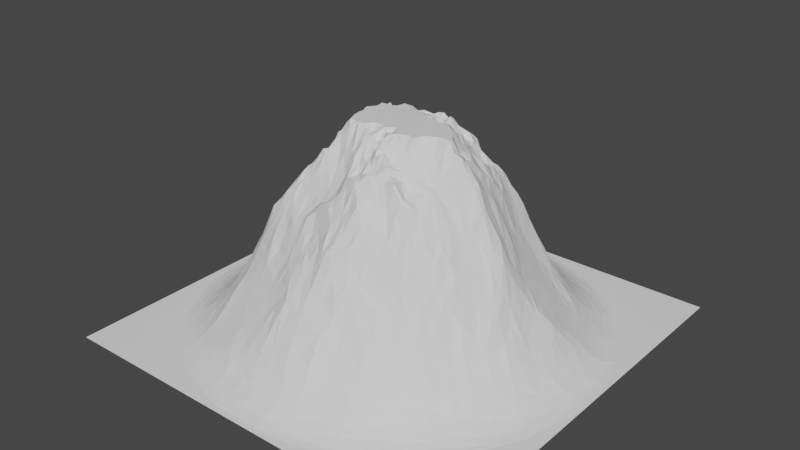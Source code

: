 # Source: Low_poly_mountain_1.blend  (saved by Blender 2.82.7; exported with 4.5.12 LTS)
import bpy
from mathutils import Matrix  # noqa: F401  (used for matrix-valued properties, if any)

bpy.ops.wm.read_factory_settings(use_empty=True)
scene = bpy.context.scene
scene.name = 'Scene'

# ---- collections
col_collection = bpy.data.collections.new('Collection'); scene.collection.children.link(col_collection)

# ---- world
world_world = bpy.data.worlds.new('World'); scene.world = world_world
world_world.use_nodes = True; world_world.node_tree.nodes.clear()
_N = world_world.node_tree.nodes; _L = world_world.node_tree.links
n0 = _N.new('ShaderNodeOutputWorld'); n0.name = 'World Output'; n0.location = (300, 300)
n1 = _N.new('ShaderNodeBackground'); n1.name = 'Background'; n1.location = (10, 300)
n1.inputs[0].default_value = (0.05088, 0.05088, 0.05088, 1.0)
_L.new(n1.outputs[0], n0.inputs[0])
n0.is_active_output = True
world_world.color = (0.05088, 0.05088, 0.05088)
world_world.use_sun_shadow = False
world_world.sun_shadow_jitter_overblur = 0.0

# ---- meshes
me_landscape = bpy.data.meshes.new('Landscape')
me_landscape.from_pydata([(-1.0, 0.0132, 9.533e-05), (-0.9815, -0.06668, 0.0005818), (-0.928, 0.2217, 0.00494), (-0.9386, -0.01176, 0.009594), (-0.9388, 0.07971, 0.008889), (-0.9687, 0.2014, 0.0003971), (-0.9362, -0.3246, 0.0001885), (-0.9431, -0.1836, 0.004288), (-0.9164, -0.1605, 0.0123), (-0.8876, -0.03895, 0.03053), (-0.8952, 0.0688, 0.0284), (-0.8855, 0.3422, 0.00659), (-1.0, 1.0, -9.349e-06), (-0.8748, -0.1571, 0.03039), (-0.8879, 0.2066, 0.01884), (-0.8351, 0.1977, 0.04727), (-0.8763, 0.4526, 0.0001967), (-0.8073, -0.573, 0.0001488), (-0.8856, -0.3603, 0.00595), (-0.8627, -0.3358, 0.01612), (-0.8348, -0.04642, 0.06592), (-0.8621, 0.06594, 0.04996), (-0.847, 0.2833, 0.02782), (-0.8253, -0.1928, 0.05822), (-0.8326, 0.02893, 0.07432), (-0.827, 0.4438, 0.009869), (-0.8366, -0.3194, 0.03065), (-0.8023, -0.1744, 0.08003), (-0.801, 0.08921, 0.09782), (-0.8087, 0.2886, 0.04765), (-0.8109, 0.3758, 0.02963), (-0.8053, -0.4347, 0.02225), (-0.8106, -0.301, 0.04984), (-0.7926, -0.09542, 0.09705), (-0.7966, 0.005549, 0.1118), (-0.7993, 0.1313, 0.08665), (-0.8144, -0.5049, 0.005894), (-0.7746, -0.16, 0.1139), (-0.7632, -0.08897, 0.1307), (-0.7681, 0.04821, 0.1421), (-0.7687, 0.3328, 0.06497), (-0.7599, -0.5283, 0.01895), (-0.7935, -0.2453, 0.07774), (-0.7554, 0.09546, 0.1471), (-0.7746, 0.2621, 0.07837), (-0.7306, 0.2966, 0.1085), (-0.7754, 0.4445, 0.02971), (-0.7678, 0.5818, 0.003619), (-0.7652, -0.4068, 0.05394), (-0.759, -0.2782, 0.1003), (-0.7403, -0.2227, 0.1356), (-0.7427, -0.149, 0.1572), (-0.7332, -0.09697, 0.1718), (-0.7582, 0.1702, 0.1173), (-0.7224, -0.3957, 0.09398), (-0.7425, -0.02776, 0.1718), (-0.7261, 0.4023, 0.07649), (-0.7224, 0.4545, 0.05618), (-0.7246, 0.509, 0.03569), (-0.7033, -0.2976, 0.1618), (-0.7235, -0.1849, 0.1752), (-0.7268, 0.02737, 0.1991), (-0.7138, 0.1313, 0.1855), (-0.7234, 0.224, 0.1402), (-0.7125, 0.3726, 0.1007), (-0.7079, -0.4897, 0.06331), (-0.6994, -0.3513, 0.1381), (-0.6739, 0.04713, 0.2672), (-0.6896, 0.08978, 0.2302), (-0.7106, 0.2581, 0.1417), (-0.6849, 0.316, 0.1556), (-0.651, 0.3412, 0.1867), (-0.6833, 0.4297, 0.09877), (-0.6783, 0.4683, 0.08752), (-0.7489, 0.5532, 0.01365), (-0.734, -0.5841, 0.0126), (-0.7333, -0.5236, 0.03345), (-0.6891, -0.4047, 0.1218), (-0.6816, -0.2042, 0.235), (-0.6867, -0.1685, 0.2466), (-0.6899, -0.1381, 0.2489), (-0.6854, -0.08823, 0.2598), (-0.6966, -0.03577, 0.2424), (-0.6556, 0.3921, 0.1478), (-1.0, -1.0, -2.86e-08), (-0.6734, -0.4938, 0.08676), (-0.6692, -0.2726, 0.2164), (-0.658, -0.08258, 0.2957), (-0.6604, 0.01135, 0.2821), (-0.6599, 0.07944, 0.275), (-0.6868, 0.1996, 0.1997), (-0.6585, 0.2539, 0.215), (-0.618, 0.2745, 0.2678), (-0.6761, 0.5332, 0.0531), (-0.6032, -0.7911, 1.714e-05), (-0.7232, -0.6507, 0.002663), (-0.6536, -0.6651, 0.01532), (-0.643, -0.3327, 0.2033), (-0.6454, -0.2402, 0.2538), (-0.6367, -0.2078, 0.2853), (-0.6646, -0.1171, 0.2842), (-0.6531, -0.05134, 0.3043), (-0.6695, 0.165, 0.2296), (-0.6534, 0.5071, 0.08529), (-0.6545, 0.6203, 0.02912), (-0.6363, -0.531, 0.09304), (-0.6322, -0.464, 0.1409), (-0.6122, -0.4029, 0.2102), (-0.6118, -0.2973, 0.2638), (-0.6324, -0.02593, 0.322), (-0.6322, 0.1508, 0.2923), (-0.6185, 0.4687, 0.1473), (-0.6379, -0.6182, 0.04079), (-0.6303, -0.1697, 0.301), (-0.6196, -0.1155, 0.3366), (-0.6167, 0.1695, 0.3195), (-0.6326, 0.1995, 0.2788), (-0.6152, 0.5345, 0.1066), (-0.6529, 0.68, 0.01037), (-0.6758, 0.6958, 0.002733), (-0.7487, 0.6551, 6.117e-05), (-0.5996, -0.2297, 0.3146), (-0.6054, -0.06551, 0.3609), (-0.6228, 0.01355, 0.3367), (-0.6274, 0.08403, 0.3304), (-0.5977, 0.1275, 0.3716), (-0.599, 0.2205, 0.3215), (-0.5822, 0.244, 0.3467), (-0.6273, 0.3247, 0.2304), (-0.599, 0.432, 0.1997), (-0.63, 0.5863, 0.05918), (-0.6081, -0.5823, 0.07711), (-0.5692, -0.4985, 0.1799), (-0.5886, -0.3387, 0.2749), (-0.5768, 0.2933, 0.3165), (-0.5545, 0.3242, 0.3351), (-0.5961, 0.3585, 0.2484), (-0.5739, 0.6872, 0.03386), (-0.5757, -0.4293, 0.2439), (-0.5536, -0.3852, 0.3088), (-0.5692, -0.2029, 0.366), (-0.585, -0.1647, 0.3545), (-0.5769, -0.09031, 0.3952), (-0.5794, -0.01302, 0.4104), (-0.5627, 0.007915, 0.4506), (-0.5719, 0.08706, 0.4441), (-0.5699, 0.1791, 0.4065), (-0.5856, 0.5011, 0.1609), (-0.5467, 0.528, 0.1736), (-0.5852, 0.6041, 0.07457), (-0.5837, -0.7664, 0.005028), (-0.5719, -0.5601, 0.1216), (-0.5439, -0.489, 0.2194), (-0.5636, -0.3158, 0.3341), (-0.5637, -0.2861, 0.3434), (-0.5497, -0.2631, 0.3656), (-0.5455, -0.1298, 0.431), (-0.5601, 0.05287, 0.4709), (-0.5296, 0.1516, 0.519), (-0.5579, 0.4741, 0.219), (-0.5386, 0.6212, 0.09554), (-0.5353, 0.6769, 0.05744), (-0.5354, -0.6368, 0.09437), (-0.5382, -0.5715, 0.1476), (-0.5379, -0.3077, 0.3854), (-0.5281, -0.2121, 0.4224), (-0.5443, -0.1677, 0.4144), (-0.5535, -0.06773, 0.4413), (-0.5251, -0.02555, 0.5417), (-0.5513, 0.3666, 0.3091), (-0.5486, 0.406, 0.2912), (-0.575, 0.755, 0.007699), (-0.5645, -0.7332, 0.0199), (-0.5584, -0.6878, 0.04405), (-0.5169, -0.4128, 0.3346), (-0.5238, -0.3642, 0.3837), (-0.5033, -0.2681, 0.4602), (-0.5208, -0.2328, 0.4328), (-0.505, -0.1057, 0.5142), (-0.5118, 0.008024, 0.5843), (-0.5453, 0.08553, 0.5142), (-0.5252, 0.2153, 0.4688), (-0.5498, 0.2349, 0.4038), (-0.5189, 0.4483, 0.2947), (-0.4828, -0.7537, 0.03643), (-0.5116, -0.5856, 0.1539), (-0.5116, -0.5283, 0.2184), (-0.5182, -0.4528, 0.2785), (-0.5071, -0.1748, 0.483), (-0.5037, -0.05907, 0.5652), (-0.4999, 0.04146, 0.604), (-0.5012, 0.1279, 0.606), (-0.5457, 0.1934, 0.4503), (-0.4865, 0.5234, 0.2542), (-0.4433, -0.8422, 0.007602), (-0.4848, -0.6118, 0.1383), (-0.488, -0.4901, 0.2761), (-0.4991, -0.3531, 0.4344), (-0.5071, -0.3076, 0.4303), (-0.4893, -0.02823, 0.5781), (-0.5151, 0.09079, 0.5889), (-0.4958, 0.3118, 0.4569), (-0.4985, 0.367, 0.4054), (-0.5055, 0.7359, 0.03413), (-0.4777, -0.5681, 0.1877), (-0.4688, -0.446, 0.3474), (-0.4541, -0.4008, 0.44), (-0.474, -0.2988, 0.5037), (-0.4852, 0.01139, 0.6257), (-0.4762, 0.07894, 0.6662), (-0.4728, 0.1033, 0.6851), (-0.48, 0.1372, 0.6341), (-0.4811, 0.188, 0.5881), (-0.4931, 0.2215, 0.5351), (-0.4816, 0.2926, 0.4887), (-0.479, 0.4346, 0.3679), (-0.4568, 0.6322, 0.1411), (-0.4188, 0.8675, 0.004263), (-0.4316, -0.8163, 0.0188), (-0.4325, -0.339, 0.5906), (-0.4689, -0.2269, 0.5363), (-0.4804, -0.1694, 0.5275), (-0.4855, -0.08528, 0.5881), (-0.4783, -0.05576, 0.5889), (-0.463, 0.02617, 0.6816), (-0.4542, 0.1318, 0.667), (-0.4443, 0.2308, 0.576), (-0.4402, 0.3522, 0.483), (-0.4741, 0.3668, 0.4388), (-0.4611, 0.4814, 0.3436), (-0.4928, 0.5526, 0.206), (-0.5114, 0.6191, 0.116), (-0.4794, 0.8133, 0.009162), (-0.4335, -0.7017, 0.08813), (-0.438, -0.5872, 0.1876), (-0.4461, -0.3776, 0.4893), (-0.4398, -0.2669, 0.6014), (-0.459, -0.09326, 0.6253), (-0.447, -0.02398, 0.6596), (-0.4529, 0.01915, 0.6879), (-0.4448, 0.04247, 0.7014), (-0.4393, 0.1026, 0.7312), (-0.4506, 0.1902, 0.62), (-0.4489, 0.4223, 0.406), (-0.4448, 0.5264, 0.304), (-0.5256, 0.844, 3.698e-05), (-0.4413, -0.5313, 0.2508), (-0.4259, -0.3078, 0.6057), (-0.4192, -0.2167, 0.6335), (-0.4374, -0.183, 0.6098), (-0.439, -0.07209, 0.6558), (-0.4482, -0.04089, 0.6566), (-0.4292, 0.02395, 0.69), (-0.4362, 0.1551, 0.6694), (-0.4348, 0.3139, 0.5126), (-0.4344, 0.4522, 0.4034), (-0.4161, 0.7056, 0.09943), (-0.4112, 0.7456, 0.06666), (-0.4244, 0.7701, 0.04323), (-0.4298, -0.8889, 0.0001883), (-0.3885, -0.425, 0.4534), (-0.4191, -0.3885, 0.4998), (-0.4135, -0.2661, 0.6485), (-0.4284, -0.1265, 0.6657), (-0.4333, -0.004678, 0.677), (-0.4193, 0.04088, 0.7242), (-0.4335, 0.06174, 0.7224), (-0.4233, 0.08818, 0.7445), (-0.4015, 0.132, 0.7385), (-0.4071, 0.297, 0.5514), (-0.4354, 0.3875, 0.4483), (-0.4146, 0.4915, 0.3665), (-0.4224, 0.5735, 0.2564), (-0.4364, 0.7944, 0.02567), (-0.3751, -0.8132, 0.03409), (-0.3989, -0.6802, 0.1197), (-0.4148, -0.4961, 0.3188), (-0.3978, -0.3846, 0.5322), (-0.3713, -0.3383, 0.6402), (-0.3963, -0.3243, 0.6325), (-0.3984, -0.3004, 0.6377), (-0.4017, -0.23, 0.6484), (-0.4126, -0.1847, 0.6491), (-0.4065, -0.157, 0.6696), (-0.4088, 0.01074, 0.7008), (-0.3927, 0.07318, 0.7652), (-0.4011, 0.2007, 0.6449), (-0.4057, 0.3838, 0.4964), (-0.4006, 0.4354, 0.4505), (-0.3959, 0.6263, 0.2051), (-0.4028, -0.7524, 0.06791), (-0.3744, -0.3926, 0.5294), (-0.3823, -0.359, 0.5907), (-0.3945, -0.2742, 0.6656), (-0.3899, -0.1301, 0.6868), (-0.3892, -0.05437, 0.7055), (-0.376, -0.0128, 0.7212), (-0.373, 0.00584, 0.7367), (-0.3892, 0.04255, 0.7688), (-0.3812, 0.1029, 0.758), (-0.3779, 0.1492, 0.7299), (-0.3801, 0.2693, 0.5993), (-0.3719, 0.312, 0.5961), (-0.4004, 0.3286, 0.5488), (-0.3734, 0.3718, 0.5278), (-0.3775, 0.4825, 0.3996), (-0.3853, 0.5668, 0.3007), (-0.3992, 0.6624, 0.1582), (-0.3604, 0.7084, 0.1295), (-0.321, -0.6595, 0.1746), (-0.3766, -0.5874, 0.2218), (-0.368, -0.5558, 0.264), (-0.3937, -0.4555, 0.3939), (-0.3541, -0.4227, 0.4978), (-0.3589, -0.3221, 0.6776), (-0.3701, -0.2819, 0.6792), (-0.3798, -0.2291, 0.6747), (-0.367, -0.1788, 0.7112), (-0.366, -0.08629, 0.7191), (-0.3539, -0.03351, 0.7417), (-0.3583, 0.03855, 0.7976), (-0.3681, 0.05997, 0.7911), (-0.3689, 0.1249, 0.7459), (-0.3413, 0.1962, 0.7095), (-0.4003, 0.1728, 0.6794), (-0.3588, 0.2907, 0.624), (-0.3465, 0.3869, 0.5409), (-0.3861, 0.3823, 0.5081), (-0.3384, 0.4502, 0.4818), (-0.3444, 0.5838, 0.3042), (-0.3766, 0.6425, 0.2028), (-0.312, -0.7474, 0.1082), (-0.3659, -0.5238, 0.3101), (-0.345, -0.4838, 0.3874), (-0.3658, -0.2592, 0.7061), (-0.3422, -0.2442, 0.7413), (-0.3408, -0.2376, 0.7478), (-0.3508, -0.1132, 0.734), (-0.355, -0.007935, 0.7512), (-0.3506, 0.01966, 0.7973), (-0.3412, 0.07706, 0.7867), (-0.3661, 0.09748, 0.7704), (-0.3415, 0.2075, 0.7029), (-0.3661, 0.231, 0.6489), (-0.3469, 0.2527, 0.6657), (-0.3475, 0.3286, 0.5834), (-0.3598, 0.3578, 0.5408), (-0.3298, 0.4052, 0.5237), (-0.3578, 0.4316, 0.4888), (-0.3408, 0.4707, 0.4445), (-0.3518, 0.5404, 0.348), (-0.3393, 0.6064, 0.2803), (-0.3428, 0.7684, 0.07797), (-0.334, 0.8688, 0.01565), (-0.2054, -0.9667, 0.0002548), (-0.336, -0.8969, 0.005918), (-0.341, -0.6985, 0.1335), (-0.3462, -0.3679, 0.5942), (-0.3098, -0.3237, 0.6844), (-0.3359, -0.3109, 0.6909), (-0.3393, -0.2738, 0.7145), (-0.3384, -0.2097, 0.7625), (-0.3284, -0.08491, 0.782), (-0.3406, -0.0676, 0.7607), (-0.3212, -0.0126, 0.822), (-0.33, 0.002961, 0.8206), (-0.3384, 0.04237, 0.8091), (-0.3274, 0.2923, 0.6254), (-0.3222, 0.363, 0.5755), (-0.326, 0.5124, 0.4024), (-0.3184, 0.563, 0.3349), (-0.3251, 0.6905, 0.1669), (-0.2611, -0.8288, 0.05611), (-0.2903, -0.5101, 0.3776), (-0.3074, -0.4806, 0.4059), (-0.3026, -0.4445, 0.4584), (-0.2959, -0.4097, 0.5342), (-0.3355, -0.3665, 0.5969), (-0.3206, -0.2625, 0.7203), (-0.338, -0.192, 0.7643), (-0.3205, -0.1789, 0.7883), (-0.3068, -0.1639, 0.8186), (-0.3148, -0.1103, 0.7896), (-0.296, -0.05091, 0.8552), (-0.3114, 0.02711, 0.829), (-0.3133, 0.05236, 0.8177), (-0.3274, 0.09806, 0.8033), (-0.3091, 0.1091, 0.8072), (-0.3322, 0.1404, 0.7641), (-0.3232, 0.1705, 0.7565), (-0.3382, 0.2434, 0.6848), (-0.3176, 0.2623, 0.6593), (-0.3035, 0.4736, 0.4653), (-0.253, -0.8737, 0.02761), (-0.2817, -0.7879, 0.08335), (-0.3056, -0.3041, 0.7171), (-0.3005, -0.2562, 0.7351), (-0.3024, -0.2324, 0.757), (-0.3025, -0.2084, 0.7847), (-0.2933, -0.08107, 0.8613), (-0.2936, 0.01283, 0.8572), (-0.2912, 0.07277, 0.8387), (-0.3065, 0.1347, 0.802), (-0.3078, 0.1521, 0.7841), (-0.3234, 0.2079, 0.7257), (-0.3059, 0.2794, 0.6513), (-0.2974, 0.3104, 0.6429), (-0.3064, 0.3423, 0.6037), (-0.3231, 0.3835, 0.5442), (-0.3055, 0.3937, 0.5306), (-0.3033, 0.4378, 0.5025), (-0.3013, 0.5006, 0.4329), (-0.308, 0.5979, 0.3115), (-0.3205, 0.6408, 0.2374), (-0.3002, -0.3512, 0.6402), (-0.2894, -0.3219, 0.678), (-0.2938, -0.2909, 0.734), (-0.2855, -0.2188, 0.775), (-0.2906, -0.1649, 0.8393), (-0.2895, -0.1292, 0.8312), (-0.2875, -0.0089, 0.8778), (-0.2859, 0.1669, 0.7956), (-0.289, 0.2081, 0.7383), (-0.2906, 0.2303, 0.7083), (-0.2865, 0.264, 0.682), (-0.2892, 0.3273, 0.6319), (-0.2905, 0.3664, 0.565), (-0.2927, 0.5438, 0.3749), (-0.2786, 0.6966, 0.182), (-0.3228, 0.8317, 0.03821), (-0.2575, -0.5359, 0.3559), (-0.2888, -0.3708, 0.6135), (-0.2697, -0.2746, 0.7653), (-0.2747, -0.2181, 0.7815), (-0.2726, -0.05844, 0.8891), (-0.2638, -0.04024, 0.9118), (-0.2683, -0.02813, 0.9019), (-0.2687, 0.02868, 0.8674), (-0.2634, 0.04685, 0.8715), (-0.2624, 0.09795, 0.8691), (-0.2934, 0.1066, 0.8239), (-0.2527, 0.1969, 0.7838), (-0.2617, 0.303, 0.6759), (-0.2616, 0.3426, 0.6104), (-0.2734, 0.3786, 0.5573), (-0.2742, 0.4092, 0.5392), (-0.2768, 0.4444, 0.4948), (-0.277, 0.5313, 0.4059), (-0.2635, 0.5922, 0.3322), (-0.2719, 0.6434, 0.2711), (-0.2945, 0.7693, 0.093), (-0.2618, -0.9063, 0.01127), (-0.2347, -0.7804, 0.1), (-0.2675, -0.5618, 0.3079), (-0.2381, -0.3016, 0.7193), (-0.2551, -0.2612, 0.7898), (-0.2494, -0.2046, 0.8213), (-0.2572, -0.1908, 0.8221), (-0.271, -0.1557, 0.8426), (-0.2598, -0.1496, 0.8592), (-0.2593, -0.1203, 0.8791), (-0.2671, -0.0922, 0.9005), (-0.2531, -0.07362, 0.91), (-0.2612, -8.757e-06, 0.8964), (-0.2479, 0.07442, 0.9168), (-0.2507, 0.1676, 0.8269), (-0.2306, 0.2148, 0.79), (-0.2543, 0.2507, 0.718), (-0.2591, 0.2781, 0.7023), (-0.2486, 0.4184, 0.5234), (-0.2548, 0.4362, 0.4933), (-0.2712, 0.49, 0.4331), (-0.2376, 0.5153, 0.4129), (-0.2529, 0.7292, 0.1489), (-0.2198, 0.8321, 0.06121), (-0.2647, -0.7042, 0.1545), (-0.2405, -0.6442, 0.2247), (-0.2541, -0.5106, 0.3865), (-0.2529, -0.4036, 0.5848), (-0.2498, -0.3796, 0.6112), (-0.2332, -0.3484, 0.6442), (-0.2524, -0.3418, 0.6579), (-0.2423, -0.243, 0.8178), (-0.2447, -0.1614, 0.8513), (-0.2307, -0.05555, 0.9292), (-0.2466, -0.02205, 0.9107), (-0.2436, 0.01316, 0.9165), (-0.2345, 0.1162, 0.8849), (-0.2602, 0.1347, 0.8302), (-0.232, 0.149, 0.8698), (-0.2348, 0.2675, 0.7198), (-0.2359, 0.3118, 0.6445), (-0.2369, 0.3513, 0.5935), (-0.2594, 0.3949, 0.5457), (-0.2523, 0.5461, 0.3906), (-0.2495, 0.8816, 0.02344), (-0.2454, 0.923, 0.006946), (-0.1989, -0.7113, 0.1785), (-0.2219, -0.5537, 0.3537), (-0.2264, -0.4818, 0.4458), (-0.2497, -0.4347, 0.5161), (-0.2261, -0.2326, 0.8471), (-0.2222, -0.1356, 0.895), (-0.2263, -0.109, 0.9032), (-0.2284, 0.05906, 0.94), (-0.2256, 0.09097, 0.914), (-0.2171, 0.1313, 0.9071), (-0.2282, 0.6023, 0.3338), (-0.2621, 0.6181, 0.3056), (-0.2264, 0.683, 0.2273), (-0.2913, 0.9421, 0.0004196), (-0.2044, -0.8279, 0.06405), (-0.2056, -0.5294, 0.3951), (-0.188, -0.5038, 0.4495), (-0.1989, -0.3846, 0.625), (-0.1932, -0.3686, 0.6358), (-0.2063, -0.2796, 0.7685), (-0.2265, -0.2614, 0.8041), (-0.2111, -0.2152, 0.8748), (-0.2104, -0.2036, 0.8838), (-0.204, -0.1125, 0.932), (-0.2095, -0.07426, 0.9482), (-0.2188, -0.0289, 0.942), (-0.1831, -0.02218, 0.9991), (-0.201, 0.01884, 0.9991), (-0.2149, 0.04259, 0.9698), (-0.2002, 0.2027, 0.8285), (-0.2105, 0.2428, 0.7806), (-0.1919, 0.286, 0.6938), (-0.2191, 0.3911, 0.5534), (-0.1978, 0.3991, 0.5442), (-0.2358, 0.4723, 0.4497), (-0.1964, 0.5153, 0.4197), (-0.2162, 0.5459, 0.3966), (-0.2182, 0.7779, 0.1116), (-0.2096, -0.7548, 0.1305), (-0.206, -0.6282, 0.2574), (-0.1811, -0.5986, 0.3084), (-0.213, -0.4365, 0.5311), (-0.1811, -0.4524, 0.5278), (-0.2057, -0.4132, 0.5813), (-0.1668, -0.3468, 0.6716), (-0.1786, -0.3066, 0.7234), (-0.1812, -0.2533, 0.81), (-0.196, -0.1816, 0.9182), (-0.1936, -0.1655, 0.9335), (-0.1952, -0.0007455, 0.9994), (-0.1853, 0.03635, 0.9996), (-0.2, 0.07125, 0.9579), (-0.1967, 0.1395, 0.9363), (-0.2136, 0.1818, 0.8299), (-0.1806, 0.2344, 0.7982), (-0.1935, 0.261, 0.7497), (-0.2035, 0.369, 0.585), (-0.1768, 0.5191, 0.4158), (-0.1923, 0.619, 0.3106), (-0.1928, 0.6449, 0.278), (-0.2049, 0.7188, 0.1873), (-0.1407, 0.866, 0.05059), (-0.1582, -0.8888, 0.03078), (-0.1884, -0.6732, 0.2225), (-0.1688, -0.6146, 0.2997), (-0.1698, -0.3995, 0.6389), (-0.1582, -0.2054, 0.869), (-0.1845, -0.04163, 1.0), (-0.1803, 0.06306, 0.9948), (-0.1793, 0.128, 0.9842), (-0.1826, 0.1897, 0.8699), (-0.204, 0.3172, 0.6483), (-0.1976, 0.5562, 0.3823), (-0.1974, 0.5883, 0.3416), (-0.08822, -0.9256, 0.01748), (-0.162, -0.5696, 0.3741), (-0.1696, -0.4942, 0.4699), (-0.1791, -0.1662, 0.9379), (-0.1785, -0.132, 0.9812), (-0.1583, -0.1331, 0.9999), (-0.1806, -0.08322, 0.9994), (-0.1791, 0.094, 1.0), (-0.1648, 0.1153, 0.9899), (-0.1654, 0.1339, 0.9924), (-0.155, 0.2136, 0.8692), (-0.172, 0.2451, 0.7789), (-0.1619, 0.2989, 0.6886), (-0.1618, 0.5598, 0.3929), (-0.1514, 0.5931, 0.3471), (-0.1759, 0.6742, 0.2515), (-0.1741, 0.7464, 0.1585), (-0.1314, 0.9027, 0.02728), (-0.1163, 0.9627, 0.00346), (-0.124, -0.727, 0.1917), (-0.1547, -0.647, 0.2638), (-0.1419, -0.4736, 0.5139), (-0.1575, -0.4249, 0.5852), (-0.1453, -0.3803, 0.6643), (-0.1433, -0.3367, 0.6947), (-0.134, -0.2968, 0.7475), (-0.1394, -0.2463, 0.8142), (-0.1375, -0.1791, 0.9304), (-0.1411, -0.1583, 0.9728), (-0.1496, 0.1339, 0.9722), (-0.1632, 0.1398, 0.9771), (-0.1517, 0.2005, 0.8794), (-0.1397, 0.2602, 0.7875), (-0.1523, 0.5012, 0.448), (-0.1348, 0.6336, 0.309), (-0.1412, 0.6593, 0.2733), (-0.1374, 0.6945, 0.2172), (-0.1584, 0.7721, 0.1359), (-0.08352, 0.9315, 0.0151), (-0.03198, 1.0, -4.834e-05), (-0.1442, -0.8287, 0.07649), (-0.1417, -0.5915, 0.3492), (-0.1211, -0.5102, 0.4799), (-0.1299, -0.3874, 0.6622), (-0.1338, -0.1264, 0.9983), (-0.1351, 0.09402, 0.9992), (-0.1354, 0.1579, 0.9678), (-0.1205, 0.1965, 0.9224), (-0.1284, 0.2137, 0.9029), (-0.1278, 0.244, 0.8202), (-0.1335, 0.2875, 0.7297), (-0.146, 0.3234, 0.6806), (-0.1258, 0.3663, 0.6191), (-0.1451, 0.37, 0.6037), (-0.1333, 0.4743, 0.4752), (-0.1326, 0.5427, 0.4115), (-0.1222, 0.5935, 0.3478), (-0.1193, -0.7747, 0.1364), (-0.126, -0.6911, 0.2338), (-0.1014, -0.611, 0.3579), (-0.1107, -0.4653, 0.5367), (-0.1181, -0.4277, 0.5804), (-0.1228, -0.3681, 0.6984), (-0.08297, -0.31, 0.7501), (-0.1219, -0.2126, 0.88), (-0.1192, -0.1333, 0.9998), (-0.1045, 0.111, 1.0), (-0.1284, 0.132, 0.9702), (-0.1161, 0.167, 0.9771), (-0.09342, 0.2234, 0.8861), (-0.1165, 0.3043, 0.7244), (-0.113, 0.3448, 0.6786), (-0.1169, 0.4359, 0.5295), (-0.1506, 0.8139, 0.09213), (-0.09345, -0.6909, 0.2376), (-0.0978, -0.646, 0.306), (-0.1344, -0.5563, 0.4172), (-0.0825, -0.5442, 0.4459), (-0.1021, -0.5002, 0.5047), (-0.0954, -0.386, 0.6946), (-0.08913, -0.3692, 0.7182), (-0.1115, -0.3416, 0.7067), (-0.1012, -0.2374, 0.8361), (-0.08252, -0.2116, 0.8987), (-0.1134, -0.1739, 0.9368), (-0.09982, -0.1505, 0.9878), (-0.1025, 0.1669, 0.9901), (-0.09437, 0.1931, 0.9394), (-0.0912, 0.2683, 0.8051), (-0.1072, 0.4007, 0.5943), (-0.1103, 0.5034, 0.4534), (-0.1173, 0.5434, 0.417), (-0.0882, 0.6433, 0.3141), (-0.09297, -0.9606, 0.004954), (-0.05628, -0.8779, 0.04983), (-0.08956, -0.8417, 0.07621), (-0.08728, -0.4249, 0.6091), (-0.06142, -0.337, 0.7433), (-0.08164, -0.2431, 0.8435), (-0.08661, -0.1811, 0.9526), (-0.02879, 0.1199, 0.9998), (-0.09878, 0.1495, 0.9995), (-0.08531, 0.3287, 0.742), (-0.0881, 0.3704, 0.6613), (-0.09947, 0.462, 0.5087), (-0.05167, 0.5325, 0.4357), (-0.08772, 0.6132, 0.3371), (-0.08729, 0.7622, 0.1462), (-0.07279, -0.5969, 0.3797), (-0.05643, -0.5549, 0.4306), (-0.07106, -0.504, 0.5037), (-0.06007, -0.4187, 0.6496), (-0.07139, -0.2722, 0.8023), (-0.06807, -0.1816, 0.946), (-0.06719, -0.1476, 0.9842), (-0.08281, -0.1324, 0.9997), (-0.07373, 0.1883, 0.9435), (-0.07335, 0.2266, 0.8897), (-0.06128, 0.2526, 0.8493), (-0.07643, 0.3012, 0.7857), (-0.06131, 0.4163, 0.6067), (-0.08149, 0.5675, 0.3936), (-0.05363, 0.6385, 0.3144), (-0.01768, 0.8293, 0.08254), (-0.06073, -0.7919, 0.1258), (-0.06776, -0.7269, 0.1968), (-0.06507, -0.6357, 0.3188), (-0.05441, -0.4779, 0.5565), (-0.05219, -0.3953, 0.7105), (-0.0534, -0.3579, 0.745), (-0.03427, -0.2956, 0.8329), (-0.04532, -0.2324, 0.8992), (-0.06473, -0.2007, 0.9174), (-0.04545, -0.1826, 0.9559), (-0.05512, -0.1339, 0.981), (-0.06392, -0.113, 0.9939), (-0.05113, 0.1505, 0.9981), (-0.05377, 0.2824, 0.8347), (-0.05686, 0.3166, 0.8007), (-0.05629, 0.3483, 0.7307), (-0.05336, 0.3962, 0.6331), (-0.06445, 0.4351, 0.5871), (-0.06065, 0.4912, 0.485), (-0.04917, 0.5095, 0.4722), (-0.04038, 0.5776, 0.374), (-0.05981, 0.5874, 0.3676), (-0.0433, 0.6812, 0.2583), (-0.07879, 0.6906, 0.233), (-0.04722, 0.7426, 0.1697), (-0.08244, 0.8397, 0.07112), (-0.03657, -0.637, 0.3223), (-0.03111, -0.5186, 0.4887), (-0.0377, -0.4759, 0.5629), (-0.0638, -0.4463, 0.5866), (-0.02904, -0.3927, 0.7149), (-0.04308, -0.2481, 0.8723), (-0.03809, -0.209, 0.9348), (-0.05762, -0.152, 0.9855), (-0.03937, -0.1496, 0.9679), (-0.04084, -0.1251, 0.9716), (-0.04779, -0.09238, 0.9991), (-0.03871, 0.1659, 0.978), (-0.02444, 0.2159, 0.9384), (-0.02823, 0.24, 0.8855), (-0.03784, 0.2623, 0.8505), (-0.03864, 0.2961, 0.8256), (-0.03916, 0.3312, 0.7637), (-0.03909, 0.3822, 0.6734), (-0.02336, 0.4012, 0.6531), (-0.04068, 0.4359, 0.6061), (-0.03269, 0.4734, 0.5209), (-0.01113, 0.496, 0.5033), (-0.03668, 0.6103, 0.3482), (-0.04089, 0.6392, 0.3178), (0.003951, -0.8426, 0.07817), (-0.02019, -0.7935, 0.1229), (-0.03246, -0.5995, 0.3738), (-0.02004, -0.4445, 0.6318), (-0.02588, -0.3452, 0.7782), (-0.01858, -0.3038, 0.8321), (-0.02453, -0.2296, 0.8813), (-0.01591, -0.1952, 0.9445), (-0.02057, -0.167, 0.9704), (-0.02423, -0.1169, 0.9803), (-0.02926, 0.148, 0.9784), (-0.01782, 0.27, 0.8344), (-0.01135, 0.3682, 0.6777), (-0.008425, 0.4169, 0.6516), (-0.02964, 0.4233, 0.6291), (-0.01218, 0.446, 0.5782), (-0.008699, 0.5898, 0.3682), (-0.03336, 0.797, 0.1142), (-0.02287, 0.8919, 0.03615), (0.0004783, -0.5789, 0.4147), (-0.007842, -0.4638, 0.6168), (-0.006467, -0.4311, 0.6705), (-0.007438, -0.3354, 0.7991), (0.0009185, -0.2753, 0.8368), (-0.01252, -0.2449, 0.8686), (-0.008676, -0.2224, 0.9013), (-0.01043, -0.1588, 0.9712), (-0.007647, -0.1323, 0.9806), (-0.1633, 0.06622, 1.0), (-0.007874, 0.1811, 0.9734), (-0.01957, 0.1855, 0.9786), (0.01171, 0.2096, 0.9548), (0.0005129, 0.3135, 0.7602), (0.01629, 0.3444, 0.7041), (-0.006021, 0.3855, 0.6595), (0.007301, 0.4329, 0.6266), (-0.002795, 0.5118, 0.4692), (-0.009902, 0.5451, 0.4229), (-0.004332, 0.625, 0.3289), (-0.01497, 0.6855, 0.2587), (0.04179, 0.9616, 0.004442), (-0.02725, -0.7522, 0.1708), (0.002306, -0.6278, 0.3406), (-0.0009691, -0.4923, 0.5706), (0.01275, -0.4649, 0.6058), (0.0003026, -0.3799, 0.7414), (0.02879, -0.3253, 0.8353), (0.01317, -0.2613, 0.8499), (0.02062, -0.2097, 0.9046), (0.007355, -0.1845, 0.9429), (0.00872, -0.1455, 0.9521), (-0.01476, -0.0941, 1.0), (-0.003319, 0.1465, 0.9686), (0.001694, 0.1679, 0.9586), (0.02404, 0.1983, 0.9675), (0.02168, 0.2611, 0.8368), (0.01228, 0.2961, 0.7665), (0.01782, 0.4139, 0.6382), (0.01564, 0.4644, 0.5511), (0.01564, 0.6375, 0.3088), (0.01452, 0.7172, 0.2154), (0.05234, 0.8217, 0.08739), (0.01704, -0.9069, 0.03095), (0.02427, -0.5864, 0.397), (0.01394, -0.5226, 0.519), (0.02457, -0.4949, 0.5789), (0.009175, -0.3552, 0.771), (0.01502, -0.238, 0.8893), (0.02657, -0.1985, 0.9265), (0.02362, -0.1654, 0.9487), (0.02369, -0.1447, 0.9558), (0.0109, -0.106, 0.9987), (0.007239, 0.1179, 0.9991), (0.03743, 0.127, 0.9943), (0.02362, 0.1339, 0.9973), (0.0265, 0.1514, 0.9731), (0.04018, 0.1685, 0.9661), (0.03086, 0.1782, 0.9644), (0.03589, 0.2353, 0.9067), (0.02909, 0.3181, 0.7189), (0.02521, 0.3803, 0.6547), (0.02955, 0.4355, 0.6118), (0.00415, 0.5723, 0.39), (0.03639, 0.6178, 0.3411), (0.02282, 0.7741, 0.1378), (0.09953, 0.9025, 0.02508), (0.05814, -0.9724, 0.002241), (0.07246, -0.8145, 0.1072), (0.02767, -0.7568, 0.172), (0.07221, -0.7076, 0.2213), (0.034, -0.6414, 0.3171), (0.06353, -0.614, 0.3496), (0.05737, -0.5439, 0.4722), (0.0476, -0.4741, 0.6145), (0.03324, -0.4325, 0.6697), (0.03544, -0.4072, 0.717), (0.0421, -0.3413, 0.82), (0.02639, -0.2822, 0.8504), (0.03817, -0.2495, 0.888), (0.04799, -0.1663, 0.9752), (0.02813, -0.1213, 0.9835), (0.0435, -0.1022, 0.9821), (0.0502, -0.08324, 0.9995), (0.05089, 0.1951, 0.9596), (0.03937, 0.2126, 0.9743), (0.04032, 0.3009, 0.742), (0.04572, 0.3397, 0.6828), (0.041, 0.3759, 0.6419), (0.04441, 0.4013, 0.6266), (0.06929, 0.4898, 0.5059), (0.04428, 0.5267, 0.433), (0.05014, 0.6959, 0.2383), (0.0717, -0.9253, 0.01885), (0.009173, -0.6832, 0.2639), (0.05912, -0.4145, 0.7151), (0.05658, -0.3839, 0.7504), (0.05848, -0.3534, 0.8129), (0.05657, -0.3196, 0.842), (0.04021, -0.2906, 0.8551), (0.06213, -0.2754, 0.8624), (0.05987, -0.2591, 0.8761), (0.04963, -0.2426, 0.8949), (0.05993, -0.2298, 0.9215), (0.05512, -0.2126, 0.9438), (0.0549, -0.1864, 0.9483), (0.06205, -0.1525, 0.9906), (0.05389, -0.1285, 0.98), (0.06858, 0.09198, 1.0), (0.05512, 0.1339, 0.9941), (0.05519, 0.1493, 0.9779), (0.06554, 0.1687, 0.9517), (0.07215, 0.1806, 0.9418), (0.05777, 0.4276, 0.6021), (0.07362, 0.7291, 0.1951), (0.06993, 0.8613, 0.05148), (0.07696, -0.8638, 0.06278), (0.08995, -0.6819, 0.2538), (0.07876, -0.6493, 0.306), (0.0664, -0.576, 0.4053), (0.07652, -0.4464, 0.6621), (0.08522, -0.3689, 0.7933), (0.07392, -0.296, 0.8697), (0.0766, -0.1809, 0.9449), (0.08497, -0.1162, 0.9997), (0.07575, 0.117, 0.9984), (0.08548, 0.1271, 0.9858), (0.084, 0.1965, 0.9544), (0.06828, 0.2134, 0.9801), (0.07394, 0.2773, 0.7892), (0.07524, 0.369, 0.6375), (0.06006, 0.4485, 0.5853), (0.08187, 0.5572, 0.3889), (0.09455, 0.6708, 0.2827), (0.09398, -0.7737, 0.146), (0.09552, -0.5539, 0.442), (0.08075, -0.5262, 0.4955), (0.0606, -0.5064, 0.5527), (0.07313, -0.48, 0.5931), (0.08824, -0.4168, 0.7247), (0.1071, -0.2812, 0.866), (0.08895, -0.26, 0.8768), (0.08647, -0.2266, 0.9376), (0.08835, -0.1935, 0.9314), (0.08661, -0.1654, 0.9713), (0.0905, -0.1373, 0.9987), (0.09319, 0.1034, 0.9898), (0.1024, 0.1626, 0.9693), (0.09538, 0.2122, 0.9609), (0.08793, 0.2501, 0.8612), (0.08459, 0.3992, 0.6159), (0.07824, 0.6476, 0.3067), (0.1056, 0.7509, 0.1697), (0.121, -0.4448, 0.6469), (0.1054, -0.3057, 0.8517), (0.1015, -0.2249, 0.9289), (0.1016, -0.1781, 0.9339), (0.1482, 0.0717, 1.0), (0.1149, 0.1196, 0.9614), (0.08924, 0.1473, 0.9862), (0.1024, 0.1811, 0.9654), (0.1134, 0.1981, 0.9783), (0.09863, 0.2856, 0.7838), (0.09529, 0.3604, 0.6482), (0.1155, 0.4188, 0.5914), (0.1031, 0.4476, 0.5666), (0.105, 0.5134, 0.4443), (0.07627, 0.782, 0.1261), (0.1241, 0.817, 0.08822), (0.1477, -0.8613, 0.05546), (0.1239, -0.6475, 0.3065), (0.1423, -0.6224, 0.327), (0.1449, -0.5982, 0.3577), (0.1182, -0.5563, 0.4413), (0.1442, -0.4181, 0.7036), (0.1298, -0.4027, 0.7377), (0.1014, -0.3917, 0.7683), (0.1105, -0.3734, 0.7803), (0.1178, -0.3431, 0.7929), (0.118, -0.3179, 0.8269), (0.134, -0.2614, 0.8901), (0.119, -0.242, 0.9077), (0.1308, -0.2134, 0.8952), (0.1046, -0.1343, 0.9995), (0.1213, 0.08571, 0.9989), (0.1181, 0.1496, 0.9726), (0.1192, 0.1673, 0.9643), (0.1182, 0.2116, 0.9687), (0.1405, 0.2665, 0.8665), (0.1131, 0.3184, 0.7221), (0.1151, 0.3858, 0.6322), (0.1207, 0.4326, 0.5831), (0.128, 0.5371, 0.4034), (0.1078, 0.614, 0.3244), (0.1278, 0.7151, 0.2123), (0.1768, -0.8968, 0.02634), (0.1293, -0.7009, 0.2302), (0.1179, -0.474, 0.5977), (0.1299, -0.2998, 0.8432), (0.1578, -0.2732, 0.8563), (0.1437, -0.2453, 0.9074), (0.1391, -0.1939, 0.8999), (0.1458, -0.1148, 0.9988), (0.1504, 0.09712, 0.9625), (0.1341, 0.1177, 0.9509), (0.1336, 0.1573, 0.9504), (0.1334, 0.1887, 0.9606), (0.1422, 0.2135, 0.941), (0.148, 0.2918, 0.8395), (0.1366, 0.4091, 0.6012), (0.1363, 0.6888, 0.2478), (0.121, 0.8607, 0.05138), (0.1574, -0.7955, 0.1137), (0.1369, -0.7387, 0.1812), (0.1534, -0.5043, 0.5046), (0.1459, -0.482, 0.5518), (0.1505, -0.378, 0.7392), (0.1461, -0.3512, 0.7643), (0.1627, -0.2581, 0.8763), (0.1483, -0.1498, 0.9419), (0.1526, 0.1477, 0.9442), (0.1496, 0.1654, 0.9306), (0.151, 0.1897, 0.9302), (0.1589, 0.2307, 0.9248), (0.1447, 0.2299, 0.9273), (0.1313, 0.2456, 0.8904), (0.1585, 0.2747, 0.871), (0.1349, 0.3085, 0.7615), (0.1379, 0.449, 0.5568), (0.1336, 0.4799, 0.5046), (0.1592, 0.5117, 0.4463), (0.1456, 0.5689, 0.3594), (0.135, 0.6544, 0.2931), (0.05368, -1.0, -5.662e-06), (0.1997, -0.6093, 0.307), (0.1719, -0.5489, 0.4375), (0.1579, -0.5378, 0.4637), (0.175, -0.4733, 0.5433), (0.1631, -0.4026, 0.7063), (0.1773, -0.3336, 0.7677), (0.1621, -0.2939, 0.844), (0.1573, -0.2376, 0.8914), (0.1769, -0.2015, 0.8777), (0.1759, -0.187, 0.8912), (0.1631, -0.1446, 0.954), (0.1749, -0.1192, 0.9994), (0.164, 0.1779, 0.929), (0.18, 0.2127, 0.8904), (0.1655, 0.3125, 0.7947), (0.1492, 0.3486, 0.7077), (0.1638, 0.3855, 0.6566), (0.1631, 0.4173, 0.5843), (0.1765, 0.4369, 0.5438), (0.1876, 0.5621, 0.3593), (0.1791, 0.7956, 0.1094), (0.2221, 0.8639, 0.04052), (0.276, -0.9493, 0.0002756), (0.1867, -0.6951, 0.2005), (0.1692, -0.6527, 0.2723), (0.1846, -0.5761, 0.3709), (0.193, -0.4426, 0.5974), (0.1786, -0.3961, 0.7079), (0.1942, -0.3173, 0.788), (0.1922, -0.2725, 0.8637), (0.1827, -0.2322, 0.8583), (0.1894, -0.09143, 0.9992), (0.1902, 0.08647, 0.9977), (0.1938, 0.1035, 0.9797), (0.1984, 0.1209, 0.9663), (0.177, 0.1243, 0.9534), (0.1878, 0.1589, 0.9201), (0.1811, 0.1969, 0.8955), (0.1875, 0.2324, 0.8989), (0.1861, 0.2468, 0.906), (0.1825, 0.2667, 0.8942), (0.1977, 0.3317, 0.7643), (0.196, 0.3573, 0.7106), (0.1802, 0.5389, 0.3975), (0.1823, 0.6587, 0.2737), (0.1696, 0.7222, 0.2023), (0.2241, 0.9003, 0.01855), (0.1765, 0.941, 0.00613), (0.1864, -0.9317, 0.00857), (0.1995, -0.8646, 0.04315), (0.2001, -0.495, 0.4928), (0.1847, -0.4163, 0.6582), (0.1998, -0.3578, 0.7229), (0.2176, -0.2263, 0.8409), (0.1979, -0.1743, 0.8977), (0.1886, -0.1391, 0.9398), (0.2091, 0.06213, 0.9999), (0.2071, 0.1379, 0.937), (0.2069, 0.1833, 0.9054), (0.1963, 0.2846, 0.8702), (0.1911, 0.4727, 0.4746), (0.1989, 0.5188, 0.4026), (0.18, 0.6118, 0.3063), (0.1908, 0.6783, 0.2426), (0.2061, 0.7092, 0.2), (1.0, -1.0, 0.0), (0.213, -0.7564, 0.1267), (0.2205, -0.451, 0.5557), (0.2433, -0.4242, 0.5953), (0.2412, -0.382, 0.6725), (0.2194, -0.3431, 0.7276), (0.204, -0.2905, 0.8589), (0.2109, -0.2468, 0.847), (0.2183, -0.1606, 0.8907), (0.2161, -0.11, 0.9429), (0.2143, -0.06778, 0.9997), (0.2776, -0.003886, 0.9999), (0.2158, 0.09657, 0.9598), (0.221, 0.152, 0.9048), (0.2382, 0.1683, 0.8853), (0.2294, 0.2008, 0.8691), (0.2132, 0.238, 0.8746), (0.2246, 0.2651, 0.8384), (0.2142, 0.2924, 0.8201), (0.1996, 0.3852, 0.6575), (0.2106, 0.4087, 0.5836), (0.2271, 0.482, 0.4462), (0.2245, 0.5275, 0.3815), (0.2212, 0.6072, 0.2896), (0.2011, 0.7538, 0.1557), (0.2217, 0.8274, 0.07052), (0.2023, 0.9685, 0.0002965), (0.2061, -0.8008, 0.09189), (0.2402, -0.52, 0.4469), (0.2488, -0.4924, 0.4665), (0.2171, -0.2874, 0.8589), (0.221, -0.1977, 0.8674), (0.257, -0.09607, 0.9347), (0.2493, -0.06966, 0.9835), (0.2304, 0.06919, 0.9854), (0.2397, 0.0818, 0.9677), (0.2437, 0.1138, 0.9489), (0.2283, 0.2433, 0.863), (0.2272, 0.3119, 0.7568), (0.2212, 0.4178, 0.5554), (0.2246, 0.6442, 0.2537), (0.2239, -0.6888, 0.1921), (0.2172, -0.6462, 0.2534), (0.2222, -0.5928, 0.3225), (0.2337, -0.5542, 0.3979), (0.2576, -0.307, 0.8038), (0.2603, -0.2939, 0.8117), (0.2454, -0.2658, 0.8087), (0.2429, -0.2367, 0.82), (0.2413, -0.2096, 0.8413), (0.2492, -0.1693, 0.8622), (0.2526, -0.1282, 0.9008), (0.2523, -0.05389, 1.0), (0.2334, 0.04575, 1.0), (0.2452, 0.1031, 0.9653), (0.2458, 0.1392, 0.9061), (0.2466, 0.2088, 0.8376), (0.2403, 0.248, 0.8436), (0.2568, 0.2971, 0.7716), (0.2511, 0.3526, 0.6513), (0.2452, 0.4121, 0.5487), (0.2336, 0.4372, 0.5259), (0.2292, 0.5474, 0.3543), (0.2432, 0.6414, 0.2502), (0.2605, 0.7084, 0.1739), (0.2503, 0.7896, 0.1038), (0.2677, -0.8833, 0.02023), (0.2601, -0.3935, 0.6475), (0.2654, -0.357, 0.7099), (0.2518, -0.3322, 0.7516), (0.2723, -0.2814, 0.8019), (0.2711, -0.1957, 0.8452), (0.284, -0.1504, 0.857), (0.2612, 0.05896, 0.9744), (0.264, 0.08022, 0.9636), (0.2674, 0.1343, 0.8802), (0.2652, 0.1853, 0.8495), (0.2706, 0.2322, 0.7979), (0.2535, 0.238, 0.8178), (0.262, 0.2617, 0.8183), (0.2765, 0.3375, 0.677), (0.2541, 0.4347, 0.5139), (0.2648, 0.6034, 0.281), (0.2438, 0.6714, 0.225), (0.2745, -0.7467, 0.1151), (0.2901, -0.6345, 0.236), (0.2793, -0.5758, 0.3276), (0.2843, -0.5436, 0.3709), (0.289, -0.4222, 0.5688), (0.2877, -0.338, 0.7195), (0.2772, -0.2367, 0.8098), (0.2717, -0.2138, 0.8196), (0.2936, -0.1659, 0.8383), (0.2895, -0.1318, 0.8841), (0.2975, -0.0701, 0.9887), (0.2682, 0.0327, 0.9933), (0.2924, 0.1121, 0.8864), (0.2917, 0.1903, 0.8198), (0.2835, 0.2158, 0.7997), (0.2815, 0.2842, 0.784), (0.2853, 0.443, 0.4929), (0.2688, 0.5043, 0.3997), (0.2826, 0.5376, 0.3497), (0.3201, 0.8384, 0.03501), (0.2934, -0.8033, 0.06248), (0.2782, -0.6948, 0.1705), (0.3153, -0.6131, 0.2606), (0.3016, -0.5125, 0.4146), (0.2695, -0.4669, 0.4903), (0.2917, -0.2838, 0.7894), (0.304, -0.2134, 0.8071), (0.2906, -0.1976, 0.8309), (0.2893, -0.1096, 0.907), (0.3063, -0.05428, 1.0), (0.3086, 0.0575, 0.9106), (0.2958, 0.09531, 0.9035), (0.2971, 0.1521, 0.8434), (0.2897, 0.2466, 0.7772), (0.2917, 0.3082, 0.7651), (0.278, 0.4257, 0.5161), (0.2921, 0.6487, 0.2268), (0.3855, -0.8306, 0.02548), (0.3129, -0.6847, 0.1673), (0.3229, -0.4419, 0.4957), (0.3036, -0.3704, 0.6537), (0.3192, -0.3394, 0.7056), (0.303, -0.3198, 0.7436), (0.2903, -0.3064, 0.7761), (0.2972, -0.2523, 0.7838), (0.3215, -0.1893, 0.826), (0.3188, -0.1341, 0.8766), (0.3065, -0.1087, 0.9135), (0.318, 0.001126, 0.9234), (0.3088, 0.02161, 0.9317), (0.322, 0.1363, 0.8585), (0.318, 0.1709, 0.8237), (0.3049, 0.2171, 0.7943), (0.3095, 0.2572, 0.7613), (0.3227, 0.3263, 0.7246), (0.3221, 0.3579, 0.6475), (0.3031, 0.3832, 0.5864), (0.3004, 0.4978, 0.3961), (0.2944, 0.7337, 0.1333), (0.2852, 0.8155, 0.06363), (0.3229, -0.3976, 0.5948), (0.3316, -0.2859, 0.7332), (0.3182, -0.2679, 0.7599), (0.3211, -0.22, 0.787), (0.3245, -0.1613, 0.8301), (0.3511, -0.08498, 0.9091), (0.3333, -0.06908, 0.9617), (0.3072, -0.0411, 0.9998), (0.3265, 0.05907, 0.9074), (0.3204, 0.1039, 0.8655), (0.3231, 0.2282, 0.7939), (0.3229, 0.2673, 0.7589), (0.3216, 0.307, 0.7471), (0.3172, 0.413, 0.5457), (0.3288, 0.4669, 0.4359), (0.365, 0.5048, 0.3634), (0.325, 0.6418, 0.2243), (0.2857, 0.8914, 0.01387), (0.3729, -0.7487, 0.08667), (0.3538, -0.6751, 0.1633), (0.3297, -0.6449, 0.2127), (0.3376, -0.5632, 0.3097), (0.3258, -0.4768, 0.4345), (0.3451, -0.3876, 0.602), (0.329, -0.355, 0.6773), (0.3393, -0.3181, 0.6914), (0.3387, -0.2687, 0.7464), (0.3453, -0.2184, 0.7824), (0.3492, -0.1466, 0.8148), (0.3371, -0.1031, 0.8952), (0.338, -0.02985, 0.9408), (0.3379, 0.0154, 0.9016), (0.3451, 0.1058, 0.8377), (0.3461, 0.1349, 0.8358), (0.3445, 0.1531, 0.8244), (0.3393, 0.2182, 0.7857), (0.338, 0.2479, 0.7498), (0.3444, 0.3027, 0.6992), (0.3482, 0.3337, 0.6808), (0.3477, 0.3459, 0.6657), (0.3396, 0.3828, 0.6088), (0.3318, 0.4244, 0.5226), (0.3345, 0.5847, 0.2747), (0.3375, 0.9044, 0.004236), (0.3614, -0.715, 0.1192), (0.3775, -0.5772, 0.2605), (0.3494, -0.5042, 0.3778), (0.3927, -0.4536, 0.4338), (0.3605, -0.429, 0.5024), (0.3582, -0.3453, 0.6427), (0.3785, -0.3048, 0.6628), (0.3634, -0.2124, 0.7682), (0.3787, -0.1625, 0.7612), (0.3595, -0.04613, 0.9365), (0.3536, -0.01326, 0.91), (0.3488, 0.03622, 0.8937), (0.3259, 0.1984, 0.8086), (0.3624, 0.185, 0.76), (0.3732, -0.7939, 0.04975), (0.3753, -0.3758, 0.5652), (0.3837, -0.266, 0.6836), (0.3762, -0.2468, 0.7054), (0.3691, -0.1801, 0.7728), (0.3701, -0.02362, 0.9082), (0.3593, 0.0505, 0.8711), (0.3771, 0.08933, 0.8272), (0.3797, 0.1293, 0.7862), (0.3701, 0.2126, 0.7284), (0.3608, 0.2317, 0.7378), (0.3826, 0.3066, 0.629), (0.3701, 0.3593, 0.6324), (0.3541, 0.4019, 0.574), (0.3419, 0.6157, 0.2371), (0.3727, 0.652, 0.1744), (0.3505, 0.721, 0.1132), (0.3791, 0.8549, 0.01382), (0.3994, 0.9071, 0.000127), (0.3178, -0.9035, 0.006184), (0.3969, -0.6403, 0.169), (0.4172, -0.5617, 0.2393), (0.3664, -0.5292, 0.3234), (0.409, -0.4078, 0.4751), (0.3937, -0.1317, 0.7682), (0.3809, -0.09313, 0.8323), (0.3965, -0.05822, 0.8675), (0.3821, -0.04904, 0.8926), (0.3947, -0.01902, 0.874), (0.4029, 0.02803, 0.8223), (0.3863, 0.05572, 0.8358), (0.3894, 0.1058, 0.801), (0.3871, 0.1825, 0.7331), (0.3845, 0.2186, 0.7144), (0.3849, 0.2701, 0.6523), (0.3825, 0.3444, 0.6147), (0.3818, 0.4232, 0.5066), (0.3863, 0.4676, 0.4197), (0.3719, 0.7494, 0.07717), (0.4172, -0.6768, 0.1261), (0.4122, -0.6117, 0.194), (0.4065, -0.3062, 0.6266), (0.408, -0.2379, 0.6698), (0.4054, -0.1932, 0.7151), (0.4292, -0.02376, 0.8365), (0.3896, 0.1516, 0.761), (0.3881, 0.3791, 0.5849), (0.4126, 0.398, 0.509), (0.3646, 0.5129, 0.3485), (0.4045, 0.5378, 0.2726), (0.4237, 0.6328, 0.1528), (0.4245, -0.7723, 0.04717), (0.4361, -0.6353, 0.1556), (0.4513, -0.5068, 0.2859), (0.4121, -0.4783, 0.3742), (0.4308, -0.293, 0.6006), (0.4075, -0.2808, 0.6313), (0.4311, -0.2586, 0.6259), (0.4421, -0.2333, 0.6203), (0.4282, -0.1569, 0.695), (0.434, -0.04369, 0.8113), (0.4148, 0.07468, 0.7656), (0.4041, 0.1918, 0.6988), (0.4094, 0.5963, 0.1983), (0.4243, 0.6958, 0.1002), (0.4121, 0.7652, 0.05136), (0.3924, -0.8802, 0.004611), (0.4535, -0.7142, 0.07527), (0.4226, -0.4224, 0.4296), (0.4179, -0.3523, 0.5243), (0.4445, -0.3144, 0.5417), (0.44, -0.2116, 0.6396), (0.4361, -0.1326, 0.7149), (0.4272, -0.1014, 0.7436), (0.4332, 0.03804, 0.7593), (0.4409, 0.07829, 0.7232), (0.4165, 0.1363, 0.7037), (0.4334, 0.2431, 0.5678), (0.4297, 0.4698, 0.3626), (0.4301, 0.5018, 0.3095), (0.466, -0.5911, 0.1712), (0.468, -0.4361, 0.3572), (0.4396, -0.4098, 0.4322), (0.4715, -0.2819, 0.5224), (0.4719, -0.1895, 0.5891), (0.458, -0.171, 0.6253), (0.4642, -0.07928, 0.7112), (0.4715, -0.02768, 0.7348), (0.4477, 0.04476, 0.7155), (0.4452, 0.1361, 0.6475), (0.4557, 0.1785, 0.5731), (0.4491, 0.2077, 0.5725), (0.4262, 0.2664, 0.5554), (0.4431, 0.3584, 0.4583), (0.4425, 0.4224, 0.4288), (0.4664, 0.4497, 0.3624), (0.4481, 0.5307, 0.2558), (0.5273, 0.8152, 0.003036), (0.4834, -0.5385, 0.2172), (0.4762, -0.3895, 0.3858), (0.465, -0.3264, 0.4934), (0.454, -0.2444, 0.5987), (0.4621, -0.1078, 0.6921), (0.4816, -0.04446, 0.7124), (0.466, 0.1501, 0.5826), (0.4492, 0.3078, 0.4733), (0.4634, 0.6064, 0.1585), (0.4618, 0.6991, 0.07834), (0.4525, 0.8061, 0.01799), (0.5232, -0.8233, 0.001839), (0.4931, -0.09485, 0.6331), (0.4741, 0.1104, 0.6176), (0.4701, 0.2207, 0.5064), (0.5101, 0.4285, 0.298), (0.4938, 0.4777, 0.2826), (0.4837, 0.5381, 0.2227), (0.5342, 0.7237, 0.03132), (0.5027, -0.696, 0.06174), (0.4989, -0.6235, 0.1224), (0.4714, -0.4991, 0.2747), (0.4978, -0.4132, 0.3298), (0.5021, -0.3692, 0.3735), (0.5104, -0.01797, 0.6512), (0.5114, 0.06217, 0.5744), (0.5054, 0.1162, 0.5542), (0.5218, 0.1749, 0.453), (0.502, 0.2383, 0.4354), (0.514, 0.6093, 0.1179), (0.5109, -0.742, 0.03137), (0.5134, -0.5621, 0.1702), (0.5128, -0.4657, 0.2521), (0.497, -0.3229, 0.4539), (0.5059, -0.277, 0.4796), (0.491, -0.2449, 0.5292), (0.5058, -0.1033, 0.5921), (0.5394, -0.05945, 0.5788), (0.5268, 0.05407, 0.5536), (0.4931, 0.3452, 0.3666), (0.5369, 0.4527, 0.2392), (0.5309, 0.5291, 0.1835), (0.535, -0.8487, 4.493e-05), (0.5282, -0.3999, 0.2925), (0.5398, -0.259, 0.4224), (0.5527, -0.0937, 0.5286), (0.5267, 0.1423, 0.4749), (0.543, 0.3277, 0.3044), (0.5128, 0.3974, 0.3048), (0.5381, 0.6554, 0.0686), (1.0, 1.0, -2.818e-08), (0.5244, -0.7787, 0.01202), (0.5726, -0.567, 0.1085), (0.5387, -0.5292, 0.1684), (0.559, -0.4865, 0.183), (0.5437, -0.3262, 0.3402), (0.5396, -0.12, 0.5202), (0.5344, -0.002436, 0.6029), (0.5505, 0.05038, 0.5041), (0.5447, 0.08764, 0.4972), (0.5749, 0.7437, 0.01122), (0.6635, 0.7433, 2.927e-05), (0.5841, -0.6548, 0.047), (0.5612, -0.6177, 0.08263), (0.573, -0.5415, 0.1287), (0.5808, -0.4456, 0.1822), (0.5583, -0.3504, 0.285), (0.5326, -0.1821, 0.4966), (0.5669, -0.14, 0.466), (0.5688, 0.009277, 0.5174), (0.5706, 0.1198, 0.413), (0.5615, 0.4174, 0.2264), (0.5497, 0.4968, 0.1908), (0.5693, -0.295, 0.3476), (0.5968, -0.2364, 0.3309), (0.5778, -0.2146, 0.3789), (0.5853, -0.1176, 0.4557), (0.5835, -0.05189, 0.4999), (0.5736, -0.03075, 0.5317), (0.5807, 0.05923, 0.4497), (0.5619, 0.2279, 0.3506), (0.5899, 0.4701, 0.1709), (0.5466, 0.5644, 0.1365), (0.5676, 0.6092, 0.0819), (0.5953, -0.3245, 0.2693), (0.6156, -0.1431, 0.3793), (0.5662, 0.3977, 0.2259), (0.5877, 0.6697, 0.0357), (0.6072, -0.6809, 0.02405), (0.6427, -0.5812, 0.04794), (0.6175, -0.5327, 0.08889), (0.6104, -0.4873, 0.1271), (0.6258, -0.45, 0.1397), (0.6106, -0.275, 0.2874), (0.6034, -0.08198, 0.436), (0.5958, -0.001697, 0.4622), (0.606, 0.1026, 0.3709), (0.6162, 0.4244, 0.1575), (0.6321, 0.4606, 0.1283), (0.5911, 0.5171, 0.1352), (0.6033, -0.3992, 0.1886), (0.6306, -0.3505, 0.1969), (0.5839, 0.2585, 0.2997), (0.6309, 0.3785, 0.1675), (0.6121, 0.5506, 0.08943), (0.6071, -0.7425, 0.004728), (0.6401, -0.2392, 0.2744), (0.6331, -0.1942, 0.3191), (0.6419, -0.1436, 0.3305), (0.6369, -0.06268, 0.3606), (0.6368, 0.04881, 0.3541), (0.6471, 0.2965, 0.1997), (0.639, 0.58, 0.05434), (0.6746, -0.4977, 0.06423), (0.6575, -0.4082, 0.1315), (0.6257, -0.3007, 0.2354), (0.663, -0.2498, 0.2303), (0.6453, -0.008115, 0.3485), (0.6492, 0.1374, 0.2906), (0.6614, 0.2048, 0.2386), (0.652, 0.5284, 0.07142), (0.6773, -0.4371, 0.09054), (0.6579, -0.3307, 0.1738), (0.6812, -0.1562, 0.2502), (0.6738, -0.02699, 0.2885), (0.6746, 0.0775, 0.2859), (0.6788, 0.08802, 0.2816), (0.684, 0.186, 0.2235), (0.6598, 0.4735, 0.09314), (0.6628, 0.6071, 0.03014), (0.6876, -0.6397, 0.01055), (0.6713, -0.3613, 0.1456), (0.6973, -0.2753, 0.1679), (0.6988, -0.2234, 0.1905), (0.6687, -0.09921, 0.286), (0.6976, 0.112, 0.2528), (0.6784, 0.6429, 0.01327), (0.6846, -0.5936, 0.02296), (0.7433, -0.2817, 0.1129), (0.7022, -0.06442, 0.2408), (0.7059, 0.1962, 0.1989), (0.6632, 0.4001, 0.1263), (0.7417, -0.13, 0.171), (0.7126, -0.03816, 0.2199), (0.7178, 0.1342, 0.2223), (0.729, -0.4404, 0.05293), (0.739, -0.1936, 0.1568), (0.7469, -0.05713, 0.1692), (0.7471, 0.08498, 0.1781), (0.735, 0.2137, 0.1554), (0.7106, 0.4825, 0.05144), (0.7411, 0.1525, 0.179), (0.7087, 0.4048, 0.08631), (0.7854, -0.609, 7.461e-05), (0.7194, -0.6451, 0.003434), (0.7432, -0.4714, 0.03505), (0.7823, -0.3815, 0.04237), (0.7558, -0.3525, 0.06981), (0.7003, -0.3784, 0.1078), (0.784, -0.2275, 0.09371), (0.7443, 0.001672, 0.1784), (0.7689, 0.1813, 0.1318), (0.7725, 0.2559, 0.1002), (0.7689, -0.4972, 0.0174), (0.792, -0.07296, 0.115), (0.808, -0.02236, 0.1047), (0.7506, 0.5126, 0.02216), (0.7038, 0.6656, 0.00306), (0.8069, -0.189, 0.07834), (0.781, -0.1481, 0.1156), (0.7618, 0.1057, 0.157), (0.7931, 0.2067, 0.1001), (0.8104, 0.2417, 0.07492), (0.7682, 0.3732, 0.05766), (0.8147, -0.256, 0.05892), (0.8224, 0.04151, 0.09046), (0.8175, 0.1197, 0.08877), (0.7749, 0.4241, 0.03691), (0.8417, -0.3957, 0.01203), (0.8422, -0.1358, 0.05498), (0.8199, -0.0893, 0.08151), (0.859, -0.0236, 0.0558), (0.8283, -0.481, 0.004533), (0.8684, -0.2789, 0.01993), (0.8353, -0.289, 0.03591), (0.8541, 0.1723, 0.05166), (0.831, 0.2693, 0.05257), (0.8058, 0.4573, 0.01523), (0.8576, -0.233, 0.03176), (0.8661, -0.1088, 0.04058), (0.8744, 0.0784, 0.04425), (0.8202, 0.5023, 0.004296), (0.9262, -0.3415, 0.0002104), (0.8656, 0.2821, 0.02844), (0.8981, -0.3085, 0.006454), (0.8323, 0.5399, 0.0001088), (0.911, -0.159, 0.01377), (0.9002, -0.01664, 0.02765), (0.9332, -0.01014, 0.01247), (0.9079, 0.1454, 0.02166), (0.8934, 0.2967, 0.01293), (0.9089, 0.3208, 0.004946), (0.944, -0.1984, 0.003148), (0.9453, 0.163, 0.00582), (0.9265, 0.3436, 0.0003251), (0.962, -0.01292, 0.00408), (0.9733, 0.182, 0.0003007), (1.0, -0.009076, -0.0001179)], [], [(84, 1, 0), (0, 5, 12), (1, 6, 7), (1, 7, 3), (7, 8, 3), (2, 11, 5), (3, 9, 10), (3, 10, 4), (4, 14, 2), (5, 11, 16), (18, 19, 13), (10, 15, 14), (14, 22, 11), (6, 36, 18), (9, 23, 20), (21, 20, 24), (11, 25, 16), (6, 17, 36), (18, 36, 31), (26, 32, 23), (15, 29, 22), (22, 30, 25), (19, 31, 26), (23, 27, 20), (20, 34, 24), (21, 35, 15), (22, 29, 30), (26, 31, 32), (23, 32, 42), (20, 33, 34), (34, 39, 24), (15, 44, 29), (29, 40, 30), (16, 47, 120), (32, 48, 42), (33, 27, 37), (33, 37, 38), (17, 95, 75), (36, 75, 41), (31, 76, 48), (34, 61, 39), (39, 43, 28), (35, 53, 44), (25, 74, 47), (42, 48, 54), (42, 54, 49), (38, 51, 52), (34, 55, 61), (43, 62, 53), (53, 63, 44), (40, 56, 46), (46, 58, 74), (48, 65, 54), (50, 49, 59), (37, 50, 60), (38, 52, 55), (40, 64, 56), (56, 57, 46), (46, 57, 58), (47, 119, 120), (49, 66, 59), (51, 60, 79), (51, 79, 52), (55, 82, 61), (62, 90, 53), (53, 90, 63), (63, 69, 45), (17, 94, 95), (54, 65, 77), (52, 81, 82), (61, 68, 62), (69, 70, 45), (45, 71, 64), (56, 72, 57), (57, 73, 58), (47, 118, 119), (65, 85, 77), (50, 86, 78), (60, 78, 79), (68, 102, 62), (90, 91, 63), (63, 91, 69), (70, 71, 45), (71, 83, 64), (64, 83, 56), (58, 104, 118), (66, 77, 107), (59, 97, 86), (81, 100, 87), (81, 101, 82), (67, 89, 68), (91, 92, 69), (85, 112, 105), (77, 106, 107), (78, 98, 99), (100, 80, 113), (81, 87, 101), (101, 109, 82), (93, 130, 104), (95, 94, 150), (75, 96, 112), (85, 105, 106), (100, 113, 114), (101, 87, 122), (88, 123, 89), (110, 116, 102), (102, 116, 90), (90, 116, 91), (103, 117, 93), (104, 137, 118), (86, 108, 98), (110, 115, 116), (129, 111, 73), (111, 147, 103), (130, 137, 104), (119, 245, 120), (96, 150, 172), (105, 131, 151), (106, 105, 132), (97, 107, 133), (98, 108, 121), (113, 99, 140), (113, 140, 141), (87, 114, 142), (109, 122, 123), (123, 143, 124), (124, 125, 110), (116, 127, 92), (117, 149, 130), (118, 171, 119), (120, 245, 12), (112, 173, 131), (105, 151, 132), (99, 121, 140), (114, 141, 142), (123, 122, 143), (125, 146, 115), (127, 134, 92), (136, 170, 129), (129, 159, 111), (147, 148, 117), (130, 149, 137), (131, 173, 162), (131, 162, 151), (106, 132, 152), (106, 152, 138), (107, 138, 139), (108, 153, 154), (122, 142, 143), (157, 145, 124), (124, 145, 125), (146, 192, 126), (117, 160, 149), (149, 161, 137), (133, 139, 175), (133, 175, 153), (121, 155, 177), (141, 140, 166), (141, 166, 156), (192, 182, 127), (127, 182, 134), (147, 159, 148), (151, 162, 163), (153, 175, 164), (140, 177, 165), (142, 156, 167), (157, 144, 179), (145, 157, 180), (158, 192, 146), (137, 203, 118), (171, 217, 245), (172, 184, 173), (132, 163, 152), (138, 152, 187), (156, 166, 188), (144, 168, 179), (157, 179, 180), (192, 181, 182), (170, 183, 159), (161, 203, 137), (150, 259, 194), (163, 185, 186), (164, 197, 198), (165, 177, 220), (165, 220, 188), (167, 178, 189), (179, 190, 180), (182, 201, 135), (135, 202, 169), (183, 193, 148), (148, 230, 231), (172, 194, 218), (175, 139, 197), (179, 208, 190), (180, 190, 200), (158, 213, 192), (192, 213, 181), (181, 213, 182), (202, 215, 183), (160, 231, 161), (173, 184, 233), (187, 196, 205), (174, 205, 206), (198, 197, 207), (177, 176, 220), (188, 220, 221), (222, 223, 189), (189, 223, 199), (179, 199, 208), (200, 209, 210), (200, 210, 191), (213, 214, 201), (201, 228, 202), (230, 216, 231), (231, 257, 161), (203, 273, 171), (4, 5, 1, 3), (162, 233, 275), (197, 206, 235), (197, 235, 219), (176, 207, 236), (210, 225, 211), (211, 242, 212), (212, 226, 213), (204, 234, 246), (207, 247, 236), (221, 220, 249), (222, 249, 237), (237, 250, 223), (199, 251, 238), (224, 239, 240), (210, 266, 241), (225, 253, 211), (215, 255, 229), (229, 244, 193), (193, 244, 230), (230, 289, 216), (196, 246, 276), (207, 219, 247), (236, 248, 220), (220, 248, 249), (237, 249, 263), (216, 256, 257), (205, 276, 312), (206, 260, 261), (236, 247, 262), (249, 248, 282), (249, 282, 283), (249, 283, 263), (250, 263, 294), (250, 294, 238), (240, 252, 265), (240, 265, 266), (241, 268, 253), (253, 324, 242), (254, 303, 227), (270, 288, 243), (255, 271, 244), (289, 307, 216), (184, 274, 290), (233, 290, 275), (195, 275, 309), (195, 309, 234), (261, 277, 292), (219, 278, 279), (238, 318, 295), (252, 284, 297), (266, 265, 298), (269, 303, 254), (303, 327, 287), (287, 288, 270), (271, 306, 244), (244, 306, 272), (246, 310, 311), (276, 332, 312), (261, 260, 291), (293, 280, 315), (293, 316, 281), (238, 294, 318), (264, 295, 296), (284, 296, 297), (265, 297, 298), (298, 321, 285), (285, 299, 268), (286, 343, 226), (269, 302, 303), (303, 304, 327), (287, 327, 288), (289, 330, 307), (307, 308, 256), (258, 429, 273), (232, 353, 217), (234, 309, 310), (276, 311, 332), (279, 278, 314), (280, 314, 315), (293, 315, 334), (293, 334, 316), (283, 317, 294), (294, 337, 318), (298, 297, 320), (298, 320, 321), (321, 341, 285), (299, 322, 300), (300, 323, 324), (324, 343, 286), (302, 346, 303), (304, 326, 327), (327, 348, 288), (305, 350, 306), (257, 352, 258), (273, 353, 232), (194, 355, 451), (218, 451, 274), (292, 291, 357), (315, 314, 334), (317, 316, 361), (294, 317, 337), (295, 318, 363), (296, 319, 338), (297, 338, 339), (299, 341, 322), (322, 388, 300), (300, 388, 323), (323, 342, 324), (324, 342, 343), (302, 345, 346), (326, 347, 327), (327, 347, 348), (328, 349, 305), (305, 369, 350), (329, 351, 289), (308, 352, 257), (259, 354, 355), (333, 375, 313), (291, 313, 357), (278, 357, 358), (314, 359, 360), (316, 336, 361), (361, 379, 317), (317, 380, 337), (337, 380, 381), (318, 337, 362), (320, 339, 366), (320, 366, 321), (341, 340, 386), (341, 388, 322), (342, 390, 343), (344, 367, 325), (345, 368, 346), (349, 369, 305), (350, 370, 329), (351, 413, 330), (308, 450, 352), (274, 393, 372), (290, 372, 394), (311, 310, 453), (332, 311, 453), (332, 453, 373), (333, 374, 375), (313, 375, 376), (360, 359, 378), (360, 378, 335), (381, 382, 337), (365, 384, 339), (386, 387, 388), (388, 389, 323), (323, 404, 342), (342, 404, 390), (390, 391, 344), (368, 408, 326), (347, 410, 348), (328, 392, 349), (329, 412, 351), (290, 394, 331), (356, 475, 309), (359, 358, 395), (378, 396, 397), (362, 382, 399), (365, 364, 400), (385, 401, 340), (387, 402, 388), (389, 422, 404), (391, 405, 367), (368, 407, 408), (392, 411, 369), (371, 473, 308), (308, 473, 450), (429, 495, 353), (377, 376, 431), (414, 415, 358), (397, 396, 417), (397, 417, 398), (380, 398, 418), (401, 440, 387), (403, 421, 422), (404, 423, 390), (391, 424, 405), (406, 425, 407), (411, 447, 369), (369, 447, 427), (412, 449, 413), (413, 428, 371), (353, 496, 217), (396, 432, 433), (399, 434, 383), (383, 434, 435), (400, 437, 438), (401, 439, 440), (421, 441, 422), (424, 442, 405), (405, 442, 406), (425, 443, 426), (444, 445, 409), (445, 446, 410), (392, 446, 471), (427, 448, 412), (412, 508, 449), (355, 354, 451), (394, 372, 452), (309, 475, 476), (476, 536, 453), (373, 430, 477), (374, 477, 499), (375, 499, 500), (376, 500, 478), (433, 455, 482), (433, 482, 456), (433, 456, 457), (461, 462, 434), (436, 463, 420), (401, 438, 464), (439, 488, 440), (488, 465, 421), (421, 465, 441), (441, 466, 422), (422, 466, 423), (424, 468, 442), (442, 443, 425), (445, 493, 469), (446, 470, 471), (450, 474, 429), (510, 610, 12), (331, 452, 475), (431, 478, 479), (479, 480, 481), (461, 460, 503), (435, 462, 484), (436, 485, 463), (463, 486, 437), (464, 505, 439), (467, 490, 468), (443, 491, 492), (447, 472, 494), (447, 494, 448), (448, 507, 508), (534, 474, 450), (474, 495, 429), (477, 498, 499), (432, 454, 517), (483, 456, 502), (460, 502, 503), (484, 522, 485), (486, 525, 438), (438, 525, 504), (487, 506, 488), (489, 550, 465), (465, 550, 441), (466, 527, 467), (470, 469, 530), (472, 533, 494), (508, 556, 449), (449, 509, 428), (453, 536, 537), (498, 512, 513), (500, 499, 538), (478, 538, 540), (479, 540, 514), (479, 514, 515), (503, 502, 520), (503, 520, 521), (484, 521, 522), (486, 522, 546), (486, 546, 524), (505, 566, 487), (490, 528, 491), (491, 553, 492), (492, 553, 529), (469, 529, 530), (531, 532, 472), (507, 533, 570), (509, 557, 473), (452, 511, 535), (476, 560, 536), (499, 513, 538), (538, 539, 540), (480, 515, 541), (454, 480, 542), (516, 543, 517), (517, 543, 501), (522, 521, 564), (522, 523, 546), (524, 547, 525), (566, 549, 506), (506, 549, 550), (526, 551, 527), (528, 568, 491), (491, 568, 553), (531, 554, 532), (533, 532, 569), (533, 569, 570), (507, 570, 555), (556, 586, 509), (496, 589, 510), (451, 571, 559), (497, 535, 628), (536, 560, 561), (498, 537, 572), (498, 572, 512), (540, 539, 562), (518, 563, 519), (545, 544, 574), (502, 545, 575), (520, 575, 577), (546, 547, 524), (547, 565, 548), (548, 565, 578), (548, 578, 566), (549, 567, 550), (550, 567, 526), (528, 583, 568), (568, 624, 553), (530, 625, 531), (532, 554, 569), (569, 584, 570), (557, 587, 534), (558, 588, 495), (495, 609, 496), (511, 559, 611), (497, 628, 590), (537, 561, 612), (537, 612, 572), (512, 572, 647), (539, 593, 562), (563, 574, 544), (545, 574, 575), (575, 576, 577), (564, 773, 523), (523, 773, 546), (546, 773, 547), (547, 773, 565), (578, 579, 566), (583, 622, 568), (554, 584, 569), (584, 585, 570), (570, 585, 555), (557, 586, 607), (608, 644, 534), (560, 590, 591), (513, 647, 613), (573, 613, 592), (539, 592, 593), (541, 595, 596), (574, 563, 598), (574, 598, 599), (577, 576, 564), (580, 579, 600), (581, 620, 551), (582, 603, 583), (622, 623, 624), (530, 643, 625), (585, 605, 555), (555, 605, 556), (586, 606, 607), (588, 609, 495), (589, 610, 510), (591, 629, 561), (572, 612, 647), (593, 592, 632), (541, 594, 633), (596, 597, 543), (563, 597, 635), (599, 615, 576), (579, 616, 638), (621, 622, 583), (604, 625, 626), (604, 626, 584), (584, 626, 627), (585, 627, 605), (587, 607, 678), (561, 629, 630), (612, 630, 647), (592, 613, 631), (592, 631, 632), (594, 614, 633), (595, 633, 652), (597, 653, 635), (635, 655, 598), (598, 655, 599), (773, 637, 616), (616, 637, 638), (617, 638, 639), (617, 639, 602), (619, 640, 620), (621, 641, 622), (623, 660, 624), (643, 675, 625), (625, 661, 626), (354, 997, 831), (629, 590, 645), (629, 645, 646), (614, 632, 650), (597, 634, 653), (635, 653, 654), (635, 654, 655), (637, 672, 638), (638, 672, 639), (639, 658, 618), (618, 658, 619), (640, 689, 620), (641, 673, 642), (623, 674, 660), (605, 663, 606), (608, 678, 644), (354, 831, 664), (559, 571, 665), (611, 665, 666), (628, 666, 695), (628, 695, 696), (628, 696, 590), (646, 697, 630), (647, 630, 679), (632, 631, 667), (652, 651, 668), (655, 654, 670), (656, 686, 636), (637, 671, 672), (659, 690, 641), (673, 674, 642), (642, 674, 623), (674, 691, 660), (660, 712, 643), (675, 713, 661), (661, 692, 662), (692, 677, 627), (678, 694, 644), (645, 696, 646), (697, 679, 630), (679, 680, 648), (631, 681, 724), (670, 684, 656), (656, 685, 686), (686, 731, 636), (657, 672, 707), (558, 763, 588), (646, 696, 697), (651, 699, 700), (669, 683, 726), (669, 726, 702), (685, 684, 728), (686, 706, 731), (671, 707, 672), (707, 732, 687), (689, 708, 690), (690, 709, 673), (673, 710, 674), (674, 710, 711), (691, 740, 712), (713, 714, 661), (692, 676, 715), (692, 715, 716), (663, 717, 718), (665, 571, 807), (666, 746, 695), (695, 786, 696), (697, 696, 721), (681, 722, 723), (698, 723, 724), (668, 700, 749), (683, 701, 726), (703, 702, 727), (684, 704, 728), (705, 730, 706), (732, 733, 687), (687, 733, 688), (689, 735, 708), (708, 736, 709), (709, 736, 737), (710, 737, 738), (710, 738, 711), (712, 741, 713), (716, 743, 693), (609, 785, 589), (665, 807, 745), (666, 745, 746), (696, 858, 721), (721, 747, 679), (724, 723, 748), (682, 748, 766), (700, 725, 749), (701, 750, 769), (701, 769, 726), (726, 751, 702), (702, 751, 727), (704, 753, 728), (707, 671, 755), (732, 775, 733), (735, 734, 756), (736, 735, 756), (737, 736, 777), (739, 758, 759), (740, 759, 760), (676, 782, 715), (744, 784, 717), (721, 858, 787), (747, 787, 764), (723, 788, 765), (748, 765, 766), (725, 766, 790), (750, 768, 769), (751, 769, 770), (754, 772, 796), (775, 776, 733), (736, 756, 777), (737, 777, 778), (758, 780, 759), (743, 761, 783), (744, 783, 784), (784, 805, 718), (571, 664, 857), (722, 809, 788), (788, 789, 765), (790, 811, 767), (770, 769, 812), (752, 794, 771), (771, 795, 772), (772, 816, 796), (773, 817, 671), (671, 817, 797), (774, 799, 775), (756, 734, 800), (756, 800, 801), (761, 782, 827), (719, 829, 762), (762, 829, 806), (858, 835, 787), (787, 808, 764), (788, 809, 810), (766, 789, 839), (766, 839, 840), (790, 840, 811), (767, 811, 841), (769, 792, 812), (793, 813, 794), (798, 821, 822), (776, 823, 734), (801, 800, 850), (801, 850, 824), (780, 802, 826), (782, 855, 827), (827, 828, 783), (786, 832, 833), (835, 836, 808), (789, 838, 839), (811, 840, 841), (812, 843, 866), (814, 813, 844), (845, 846, 816), (773, 872, 817), (822, 848, 799), (778, 824, 851), (781, 854, 855), (784, 804, 856), (745, 807, 880), (858, 882, 835), (836, 883, 808), (809, 837, 901), (809, 901, 810), (839, 838, 859), (840, 859, 860), (841, 862, 791), (842, 862, 863), (843, 865, 866), (815, 844, 870), (849, 848, 892), (826, 877, 895), (826, 895, 803), (827, 855, 896), (828, 915, 804), (805, 856, 878), (694, 806, 879), (857, 880, 807), (834, 881, 858), (837, 900, 901), (901, 902, 838), (841, 860, 885), (873, 889, 890), (876, 891, 848), (800, 913, 893), (915, 897, 856), (609, 830, 1045), (832, 898, 833), (883, 899, 900), (859, 884, 903), (862, 918, 886), (886, 904, 864), (887, 908, 869), (847, 921, 773), (890, 923, 874), (891, 912, 892), (892, 912, 913), (893, 927, 850), (855, 854, 930), (957, 896, 995), (828, 957, 915), (610, 785, 1089), (857, 933, 880), (898, 977, 834), (881, 934, 882), (836, 936, 883), (902, 917, 884), (940, 941, 885), (942, 943, 862), (909, 947, 888), (889, 910, 922), (890, 922, 923), (911, 924, 876), (893, 953, 927), (914, 954, 928), (914, 928, 929), (854, 929, 992), (854, 992, 930), (896, 930, 956), (806, 931, 932), (880, 933, 832), (977, 960, 834), (881, 960, 934), (934, 935, 882), (936, 937, 899), (899, 937, 900), (900, 979, 901), (917, 938, 903), (905, 904, 944), (919, 945, 946), (920, 983, 909), (872, 921, 948), (911, 950, 924), (925, 951, 912), (912, 951, 913), (913, 952, 926), (926, 991, 953), (953, 954, 927), (928, 955, 929), (929, 955, 992), (915, 957, 996), (878, 897, 974), (878, 974, 958), (976, 977, 898), (937, 978, 900), (939, 980, 940), (942, 962, 943), (943, 962, 918), (945, 944, 964), (946, 965, 907), (907, 965, 920), (947, 966, 921), (948, 921, 967), (950, 970, 925), (951, 971, 988), (952, 972, 926), (953, 1014, 954), (954, 973, 928), (897, 996, 974), (785, 1045, 1089), (831, 1046, 857), (959, 1047, 933), (933, 976, 832), (936, 999, 937), (937, 1000, 978), (938, 1002, 939), (963, 982, 944), (945, 964, 1005), (965, 983, 920), (969, 984, 985), (988, 971, 987), (972, 1012, 991), (991, 1013, 953), (953, 1013, 1014), (955, 973, 992), (993, 994, 930), (930, 994, 956), (957, 995, 1060), (960, 1022, 935), (935, 998, 936), (936, 1023, 999), (978, 1001, 979), (979, 1049, 938), (982, 1005, 964), (946, 1005, 1006), (967, 1033, 968), (968, 1033, 984), (985, 984, 1010), (971, 986, 1011), (988, 1038, 989), (991, 1012, 1013), (954, 1014, 973), (974, 1043, 958), (916, 1043, 1018), (997, 1020, 831), (976, 1064, 977), (977, 1021, 960), (960, 1021, 1022), (998, 1106, 1023), (1000, 1048, 978), (1001, 1024, 1049), (1049, 1025, 1002), (1002, 1025, 980), (963, 1004, 1027), (963, 1027, 982), (1007, 1052, 983), (1009, 1029, 921), (984, 1033, 1034), (986, 1010, 1035), (1011, 1036, 987), (990, 1057, 1012), (994, 1058, 1041), (996, 1060, 1042), (974, 1042, 1061), (974, 1061, 1043), (932, 1018, 1088), (830, 1019, 1044), (830, 1044, 1045), (1047, 1090, 933), (1021, 1105, 1022), (1023, 1107, 999), (1050, 1068, 1003), (1004, 1026, 1069), (1028, 1027, 1070), (1028, 1070, 1051), (1032, 1055, 1033), (1010, 1034, 1056), (1040, 1082, 1014), (1015, 1082, 1083), (1041, 1058, 1059), (1042, 1103, 1061), (1043, 1061, 1062), (1043, 1062, 1087), (1089, 1413, 610), (1046, 1129, 959), (1021, 1104, 1105), (1048, 1065, 1024), (1049, 1067, 1050), (1069, 1093, 1027), (1027, 1093, 1070), (1051, 1094, 1006), (1052, 1071, 1053), (1053, 1072, 1029), (921, 1074, 1054), (1030, 1054, 1075), (1034, 1055, 1076), (1034, 1076, 1077), (1057, 1080, 1081), (1040, 1039, 1082), (1016, 1083, 1102), (1018, 1087, 1128), (1018, 1128, 1088), (1064, 1104, 1021), (1070, 1093, 1110), (1071, 1114, 1053), (1054, 1116, 1097), (1032, 1075, 1099), (1079, 1078, 1100), (1039, 1101, 1102), (1058, 1102, 1124), (1061, 1103, 1146), (1061, 1146, 1062), (1047, 1167, 1090), (1090, 1147, 1064), (1092, 1171, 1065), (1067, 1130, 1068), (1068, 1130, 1132), (1093, 1109, 1110), (1110, 1111, 1051), (1051, 1112, 1094), (1094, 1113, 1071), (1096, 1115, 1073), (1074, 1116, 1054), (1098, 1117, 1075), (1055, 1099, 1118), (1078, 1077, 1119), (1080, 1120, 1121), (1101, 1121, 1122), (1102, 1122, 1123), (1102, 1123, 1124), (1103, 1086, 1126), (1062, 1146, 1127), (1045, 1044, 1250), (959, 1129, 1047), (1064, 1147, 1104), (1105, 1148, 1106), (1171, 1066, 1065), (1066, 1130, 1067), (1110, 1109, 1133), (1110, 1154, 1111), (1112, 1134, 1113), (1113, 1135, 1071), (1116, 1074, 1158), (1116, 1158, 1136), (1099, 1117, 1138), (1141, 1119, 1140), (1122, 1121, 1143), (1124, 1123, 1144), (1086, 1125, 1145), (1087, 1127, 1205), (1088, 1128, 1206), (1104, 1168, 1148), (1148, 1149, 1106), (1131, 1152, 1132), (1134, 1155, 1113), (1135, 1156, 1114), (1096, 1095, 1157), (1117, 1137, 1159), (1077, 1138, 1160), (1119, 1139, 1161), (1142, 1162, 1121), (1123, 1122, 1182), (1144, 1182, 1163), (1084, 1163, 1164), (1126, 1145, 1183), (1044, 1166, 1224), (1045, 1250, 1283), (1283, 1413, 1089), (1129, 1184, 1047), (1148, 1169, 1149), (1153, 1173, 1154), (1115, 1157, 1176), (1138, 1159, 1179), (1140, 1161, 1180), (1140, 1180, 1142), (1162, 1181, 1121), (1122, 1143, 1203), (1164, 1163, 1204), (1146, 1183, 1127), (1128, 1205, 1206), (1169, 1228, 1149), (1149, 1228, 1150), (1170, 1229, 1092), (1171, 1186, 1151), (1151, 1207, 1130), (1173, 1192, 1174), (1135, 1193, 1156), (1175, 1194, 1157), (1074, 1214, 1195), (1160, 1179, 1198), (1161, 1160, 1199), (1181, 1201, 1143), (1143, 1202, 1203), (1203, 1220, 1182), (1182, 1220, 1163), (1183, 1145, 1249), (1127, 1183, 1205), (1205, 1281, 1206), (1167, 1225, 1147), (1185, 1227, 1168), (1168, 1227, 1148), (1189, 1208, 1190), (1190, 1208, 1209), (1191, 1210, 1173), (1192, 1211, 1155), (1155, 1211, 1135), (1157, 1213, 1176), (1159, 1178, 1216), (1160, 1198, 1263), (1160, 1263, 1199), (1199, 1217, 1200), (1200, 1218, 1219), (1202, 1220, 1203), (1220, 1248, 1221), (1165, 1204, 1249), (1183, 1249, 1223), (1184, 1265, 1167), (1225, 1251, 1185), (1170, 1253, 1229), (1186, 1230, 1207), (1207, 1230, 1231), (1188, 1232, 1189), (1208, 1233, 1209), (1210, 1234, 1192), (1211, 1235, 1193), (1214, 1213, 1237), (1195, 1237, 1238), (1215, 1262, 1271), (1197, 1240, 1241), (1198, 1241, 1263), (1217, 1242, 1243), (1219, 1218, 1244), (1201, 1245, 1246), (1202, 1247, 1220), (1204, 1222, 1249), (1206, 1303, 1166), (1224, 1282, 1250), (1251, 1226, 1185), (1227, 1252, 1228), (1230, 1256, 1231), (1231, 1256, 1232), (1232, 1257, 1208), (1234, 1269, 1192), (1237, 1260, 1261), (1238, 1261, 1262), (1243, 1242, 1275), (1243, 1275, 1218), (1248, 1278, 1221), (1249, 1313, 1279), (1205, 1280, 1281), (1206, 1281, 1303), (1224, 1166, 1282), (1020, 1331, 1284), (1167, 1265, 1225), (1255, 1288, 1230), (1256, 1257, 1232), (1257, 1267, 1233), (1235, 1290, 1236), (1212, 1292, 1260), (1261, 1260, 1270), (1262, 1261, 1271), (1239, 1272, 1273), (1263, 1241, 1310), (1242, 1264, 1274), (1242, 1274, 1275), (1218, 1275, 1299), (1244, 1299, 1276), (1246, 1245, 1277), (1247, 1277, 1278), (1221, 1301, 1302), (1223, 1279, 1328), (1223, 1328, 1280), (1020, 1405, 1331), (1251, 1304, 1226), (1226, 1285, 1227), (1252, 1286, 1287), (1253, 1319, 1229), (1268, 1307, 1234), (1235, 1289, 1290), (1212, 1291, 1292), (1261, 1293, 1294), (1271, 1294, 1295), (1241, 1273, 1310), (1275, 1298, 1299), (1277, 1300, 1311), (1278, 1311, 1301), (1281, 1280, 1303), (1286, 1318, 1287), (1266, 1334, 1256), (1257, 1321, 1267), (1267, 1307, 1268), (1259, 1324, 1235), (1289, 1338, 1290), (1290, 1325, 1291), (1291, 1309, 1292), (1273, 1296, 1310), (1297, 1310, 1327), (1301, 1311, 1312), (1222, 1302, 1313), (1279, 1314, 1328), (1280, 1315, 1329), (1287, 1318, 1319), (1254, 1333, 1288), (1306, 1320, 1321), (1321, 1322, 1307), (1308, 1324, 1259), (1324, 1337, 1289), (1295, 1294, 1326), (1296, 1326, 1341), (1310, 1341, 1327), (1299, 1342, 1357), (1300, 1276, 1370), (1303, 1329, 1330), (1166, 1330, 1373), (1316, 1332, 1225), (1304, 1317, 1285), (1318, 1384, 1319), (1319, 1346, 1333), (1333, 1347, 1288), (1288, 1347, 1334), (1323, 1336, 1307), (1307, 1336, 1308), (1326, 1339, 1340), (1326, 1340, 1341), (1341, 1340, 1354), (1298, 1327, 1342), (1276, 1357, 1370), (1313, 1343, 1344), (1331, 1414, 1184), (1317, 1345, 1305), (1305, 1345, 1286), (1347, 1365, 1334), (1320, 1348, 1322), (1308, 1350, 1324), (1338, 1351, 1325), (1325, 1352, 1309), (1327, 1354, 1355), (1327, 1355, 1356), (1342, 1356, 1357), (1312, 1358, 1359), (1302, 1359, 1360), (1282, 1373, 1362), (1405, 1374, 1331), (1316, 1382, 1332), (1304, 1383, 1317), (1317, 1383, 1345), (1323, 1366, 1336), (1351, 1368, 1325), (1340, 1353, 1388), (1356, 1355, 1377), (1357, 1391, 1370), (1343, 1360, 1344), (1328, 1380, 1371), (1315, 1371, 1372), (1330, 1372, 1381), (1330, 1381, 1373), (1363, 1384, 1318), (1350, 1399, 1337), (1337, 1399, 1367), (1367, 1375, 1351), (1340, 1388, 1376), (1355, 1390, 1377), (1357, 1377, 1391), (1359, 1411, 1378), (1361, 1379, 1380), (1372, 1371, 1392), (1364, 1386, 1365), (1366, 1398, 1349), (1375, 1400, 1351), (1352, 1368, 1387), (1353, 1352, 1388), (1376, 1388, 1389), (1377, 1390, 1391), (1371, 1380, 1445), (1371, 1445, 1392), (1382, 1426, 1383), (1363, 1417, 1384), (1386, 1418, 1396), (1398, 1430, 1349), (1350, 1419, 1399), (1352, 1387, 1420), (1352, 1420, 1401), (1369, 1389, 1409), (1370, 1391, 1402), (1360, 1378, 1403), (1380, 1404, 1445), (1372, 1392, 1412), (1373, 1381, 1423), (1424, 1413, 1283), (1393, 1425, 1382), (1394, 1416, 1363), (1395, 1406, 1385), (1385, 1406, 1386), (1396, 1407, 1397), (1397, 1407, 1398), (1349, 1419, 1350), (1399, 1408, 1375), (1375, 1408, 1400), (1400, 1387, 1368), (1379, 1403, 1435), (1383, 1415, 1394), (1363, 1416, 1417), (1406, 1429, 1386), (1386, 1429, 1418), (1418, 1436, 1396), (1430, 1431, 1419), (1419, 1408, 1399), (1401, 1420, 1421), (1401, 1421, 1422), (1389, 1422, 1433), (1391, 1459, 1443), (1411, 1410, 1449), (1372, 1412, 1381), (1414, 1451, 1393), (1393, 1451, 1425), (1382, 1425, 1426), (1415, 1427, 1416), (1417, 1428, 1395), (1407, 1438, 1430), (1408, 1440, 1400), (1420, 1441, 1432), (1390, 1433, 1459), (1378, 1449, 1434), (1404, 1444, 1445), (1392, 1445, 1446), (1406, 1463, 1429), (1429, 1447, 1418), (1418, 1447, 1436), (1421, 1432, 1442), (1445, 1462, 1467), (1445, 1467, 1446), (1374, 1468, 1414), (1425, 1452, 1426), (1426, 1452, 1415), (1427, 1454, 1417), (1463, 1464, 1429), (1439, 1457, 1408), (1408, 1457, 1440), (1410, 1465, 1449), (1434, 1449, 1460), (1381, 1450, 1423), (1415, 1453, 1454), (1447, 1478, 1436), (1436, 1456, 1437), (1448, 1471, 1439), (1457, 1472, 1440), (1403, 1460, 1461), (1444, 1461, 1462), (1456, 1469, 1437), (1437, 1470, 1438), (1472, 1480, 1458), (1443, 1481, 1465), (1449, 1474, 1466), (1462, 1461, 1467), (1446, 1467, 1475), (1452, 1476, 1453), (1453, 1476, 1454), (1463, 1494, 1464), (1464, 1485, 1478), (1478, 1469, 1456), (1469, 1470, 1437), (1470, 1471, 1448), (1458, 1480, 1473), (1459, 1489, 1481), (1465, 1481, 1482), (1465, 1482, 1474), (1449, 1466, 1504), (1467, 1491, 1483), (1467, 1483, 1475), (1450, 1492, 1499), (1455, 1484, 1477), (1478, 1479, 1469), (1469, 1479, 1470), (1471, 1497, 1472), (1472, 1487, 1480), (1459, 1488, 1489), (1460, 1504, 1461), (1423, 1499, 1530), (1405, 1516, 1468), (1451, 1500, 1452), (1485, 1495, 1478), (1479, 1486, 1470), (1470, 1486, 1471), (1480, 1487, 1473), (1466, 1474, 1504), (1500, 1518, 1452), (1452, 1518, 1476), (1477, 1521, 1494), (1486, 1497, 1471), (1497, 1502, 1472), (1482, 1490, 1503), (1461, 1504, 1515), (1483, 1513, 1475), (1484, 1521, 1477), (1485, 1501, 1495), (1487, 1502, 1506), (1482, 1503, 1512), (1474, 1512, 1504), (1491, 1515, 1513), (1475, 1513, 1492), (1500, 1526, 1518), (1476, 1508, 1484), (1496, 1509, 1486), (1492, 1529, 1499), (1495, 1509, 1496), (1509, 1505, 1486), (1505, 1510, 1502), (1503, 1514, 1512), (1515, 1536, 1513), (1508, 1519, 1520), (1501, 1522, 1509), (1507, 1533, 1514), (1504, 1525, 1515), (1513, 1540, 1529), (1520, 1537, 1521), (1509, 1532, 1505), (1514, 1533, 1524), (1512, 1524, 1525), (1529, 1550, 1499), (1530, 1554, 1424), (1518, 1519, 1508), (1521, 1537, 1501), (1509, 1522, 1532), (1505, 1532, 1527), (1527, 1528, 1523), (1525, 1524, 1534), (1515, 1525, 1536), (1499, 1554, 1530), (1526, 1541, 1518), (1522, 1531, 1532), (1532, 1543, 1527), (1511, 1538, 1533), (1525, 1534, 1535), (1525, 1535, 1549), (1525, 1549, 1536), (1531, 1542, 1532), (1533, 1538, 1539), (1536, 1549, 1540), (1518, 1541, 1519), (1519, 1546, 1547), (1520, 1547, 1537), (1558, 1413, 1424), (1547, 1551, 1537), (1537, 1551, 1531), (1542, 1552, 1543), (1528, 1544, 1538), (1539, 1538, 1553), (1539, 1553, 1548), (1535, 1548, 1549), (1540, 1556, 1550), (1516, 1555, 1545), (1551, 1552, 1542), (1544, 1553, 1538), (1550, 1563, 1554), (1541, 1557, 1546), (1544, 1560, 1553), (1549, 1562, 1556), (1554, 1563, 1567), (1551, 1559, 1552), (1552, 1560, 1544), (1556, 1562, 1563), (1563, 1564, 1567), (1557, 1565, 1559), (1559, 1561, 1560), (1567, 1413, 1558), (1561, 1568, 1566), (1565, 1570, 1568), (1566, 1568, 1569), (1568, 1570, 1569), (1555, 1063, 1570), (1569, 1570, 1413), (0, 1, 5), (1, 84, 6), (12, 5, 16), (18, 13, 8, 7), (5, 4, 2), (3, 8, 9), (12, 16, 120), (84, 17, 6), (7, 6, 18), (53, 35, 28, 43), (9, 8, 13), (4, 10, 14), (2, 14, 11), (10, 9, 21), (21, 9, 20), (14, 15, 22), (11, 22, 25), (13, 19, 26), (9, 13, 23), (10, 21, 15), (19, 18, 31), (13, 26, 23), (21, 24, 28), (21, 28, 35), (16, 25, 47), (27, 23, 42), (20, 27, 33), (24, 39, 28), (15, 35, 44), (25, 30, 46), (31, 36, 41), (32, 31, 48), (27, 42, 37), (34, 33, 38), (29, 44, 40), (30, 40, 46), (36, 17, 75), (31, 41, 76), (37, 42, 49), (34, 38, 55), (112, 76, 41, 75), (25, 46, 74), (84, 94, 17), (37, 49, 50), (38, 37, 51), (39, 61, 43), (44, 63, 45), (44, 45, 40), (48, 76, 65), (51, 37, 60), (40, 45, 64), (55, 52, 82), (43, 61, 62), (74, 58, 118), (49, 54, 66), (50, 59, 86), (60, 50, 78), (52, 79, 80), (52, 80, 81), (61, 67, 68), (57, 72, 73), (47, 74, 118), (99, 113, 79, 78), (65, 76, 85), (66, 54, 77), (61, 82, 67), (62, 102, 90), (56, 83, 72), (58, 73, 93), (75, 95, 96), (59, 66, 97), (80, 79, 113), (81, 80, 100), (67, 82, 88), (68, 89, 102), (69, 92, 70), (73, 103, 93), (58, 93, 104), (85, 76, 112), (77, 85, 106), (78, 86, 98), (144, 157, 124, 143), (82, 109, 88), (67, 88, 89), (102, 89, 110), (70, 128, 71), (72, 83, 129), (72, 129, 73), (73, 111, 103), (96, 95, 150), (97, 66, 107), (86, 97, 108), (87, 100, 114), (101, 122, 109), (88, 109, 123), (89, 123, 124), (89, 124, 110), (91, 116, 92), (70, 92, 128), (93, 117, 130), (105, 112, 131), (99, 98, 121), (83, 71, 136), (103, 147, 117), (84, 259, 94), (112, 96, 172), (107, 106, 138), (108, 97, 133), (114, 113, 141), (122, 87, 142), (110, 125, 115), (116, 115, 126), (116, 126, 127), (92, 134, 128), (71, 128, 136), (83, 136, 129), (112, 172, 173), (115, 146, 126), (128, 134, 135), (128, 135, 136), (111, 159, 147), (119, 171, 245), (133, 107, 139), (108, 133, 153), (121, 108, 154), (164, 176, 155, 154), (125, 145, 158), (125, 158, 146), (126, 192, 127), (121, 154, 155), (140, 121, 177), (142, 141, 156), (143, 142, 167), (136, 135, 169), (136, 169, 170), (129, 170, 159), (117, 148, 160), (149, 160, 161), (150, 94, 259), (132, 151, 163), (139, 138, 174), (154, 153, 164), (143, 167, 168), (145, 180, 158), (148, 231, 160), (118, 203, 171), (138, 187, 174), (191, 158, 180, 200), (166, 140, 165), (167, 156, 178), (144, 143, 168), (134, 182, 135), (169, 202, 170), (159, 183, 148), (172, 150, 194), (163, 162, 185), (152, 163, 186), (152, 186, 187), (164, 175, 197), (176, 164, 198), (177, 155, 176), (166, 165, 188), (178, 156, 221), (168, 167, 189), (212, 213, 191, 211), (135, 201, 202), (170, 202, 183), (148, 193, 230), (171, 232, 217), (184, 172, 218), (185, 162, 195), (186, 185, 204), (187, 186, 196), (176, 198, 207), (156, 188, 221), (189, 178, 222), (168, 189, 199), (179, 168, 199), (158, 191, 213), (182, 213, 201), (183, 229, 193), (162, 173, 233), (185, 195, 204), (196, 186, 204), (174, 187, 205), (139, 174, 206), (197, 139, 206), (200, 190, 209), (191, 210, 211), (249, 222, 178, 221), (201, 214, 227), (201, 227, 228), (202, 228, 215), (183, 215, 229), (171, 273, 232), (195, 162, 275), (196, 204, 246), (207, 197, 219), (220, 176, 236), (258, 203, 161, 257), (222, 237, 223), (190, 208, 224), (209, 190, 224), (212, 242, 226), (213, 226, 214), (215, 228, 243), (250, 251, 199, 223), (204, 195, 234), (238, 239, 208, 199), (240, 266, 209, 224), (224, 208, 239), (312, 260, 206, 205), (210, 209, 266), (210, 241, 225), (211, 253, 242), (214, 226, 269), (214, 269, 254), (214, 254, 227), (228, 227, 270), (228, 270, 243), (215, 243, 255), (231, 216, 257), (203, 258, 273), (184, 218, 274), (205, 196, 276), (237, 263, 250), (239, 238, 264), (239, 264, 252), (240, 239, 252), (241, 266, 267), (225, 241, 253), (242, 286, 226), (229, 255, 244), (230, 244, 272), (194, 259, 355), (287, 270, 227, 303), (235, 206, 261), (219, 235, 261), (236, 262, 248), (251, 250, 238), (252, 264, 284), (241, 267, 268), (253, 268, 324), (242, 324, 286), (226, 301, 269), (292, 278, 219, 261), (243, 288, 255), (230, 272, 289), (216, 307, 256), (259, 84, 354), (233, 184, 290), (246, 234, 310), (279, 280, 247, 219), (280, 293, 262, 247), (281, 248, 262, 293), (305, 271, 255, 288), (263, 283, 294), (264, 238, 295), (265, 252, 297), (266, 298, 285), (267, 266, 285), (267, 285, 268), (268, 300, 324), (328, 305, 288, 348), (272, 306, 289), (276, 246, 311), (277, 261, 291), (248, 281, 316), (282, 248, 316), (284, 264, 296), (268, 299, 300), (226, 343, 301), (269, 301, 302), (271, 305, 306), (256, 308, 257), (218, 194, 451), (290, 274, 372), (260, 312, 313), (292, 277, 291), (280, 279, 314), (282, 316, 317), (283, 282, 317), (296, 295, 319), (285, 341, 299), (301, 325, 302), (303, 346, 304), (336, 316, 334, 335), (306, 350, 329), (306, 329, 289), (307, 330, 308), (258, 352, 429), (245, 217, 510), (275, 290, 331), (356, 275, 331), (309, 275, 356), (312, 332, 333), (313, 312, 333), (291, 260, 313), (278, 292, 357), (344, 301, 343, 390), (295, 363, 319), (297, 296, 338), (320, 297, 339), (321, 340, 341), (397, 398, 361, 336), (301, 344, 325), (302, 325, 345), (304, 346, 326), (289, 351, 330), (330, 371, 308), (273, 429, 353), (274, 451, 393), (314, 278, 358), (334, 314, 360), (335, 334, 360), (317, 379, 380), (318, 362, 363), (338, 319, 364), (339, 338, 365), (321, 366, 340), (341, 386, 388), (325, 367, 345), (346, 368, 326), (330, 413, 371), (333, 332, 373), (357, 313, 376), (357, 376, 377), (358, 357, 377), (359, 314, 358), (335, 378, 336), (362, 337, 382), (319, 363, 383), (365, 338, 364), (366, 339, 384), (366, 384, 385), (366, 385, 340), (388, 403, 389), (323, 389, 404), (344, 391, 367), (345, 367, 407), (345, 407, 368), (326, 408, 347), (348, 410, 328), (349, 392, 369), (350, 369, 427), (350, 427, 370), (351, 412, 413), (352, 450, 429), (245, 510, 12), (475, 356, 331), (453, 310, 476), (374, 333, 373), (358, 377, 414), (378, 359, 395), (336, 378, 397), (419, 382, 381, 418), (379, 361, 398), (380, 379, 398), (363, 362, 399), (363, 399, 383), (364, 319, 383), (365, 400, 384), (386, 340, 401), (386, 401, 387), (388, 402, 403), (389, 403, 422), (367, 405, 406), (367, 406, 407), (347, 408, 409), (347, 409, 410), (328, 410, 392), (329, 370, 412), (310, 309, 476), (414, 377, 431), (358, 415, 395), (378, 395, 416), (396, 378, 416), (381, 380, 418), (424, 391, 390, 423), (399, 382, 419), (364, 420, 400), (384, 400, 438), (384, 438, 385), (387, 440, 402), (404, 422, 423), (444, 409, 408, 426), (407, 425, 426), (408, 407, 426), (460, 461, 399, 419), (409, 445, 410), (410, 446, 392), (370, 427, 412), (371, 428, 473), (217, 496, 510), (373, 453, 430), (374, 373, 477), (415, 414, 481), (416, 395, 415), (396, 416, 432), (417, 396, 433), (398, 417, 433), (418, 398, 433), (419, 418, 458), (436, 364, 383, 435), (399, 461, 434), (488, 403, 402, 440), (420, 364, 436), (400, 420, 437), (401, 385, 438), (479, 481, 414, 431), (403, 488, 421), (423, 467, 424), (406, 442, 425), (426, 443, 444), (411, 392, 471), (411, 471, 447), (427, 447, 448), (412, 448, 508), (413, 449, 428), (353, 495, 496), (331, 394, 452), (375, 374, 499), (376, 375, 500), (431, 376, 478), (459, 460, 419, 458), (416, 415, 454), (433, 432, 455), (418, 433, 457), (418, 457, 458), (469, 470, 446, 445), (435, 434, 462), (420, 463, 437), (401, 464, 439), (423, 466, 467), (424, 467, 468), (445, 444, 493), (456, 483, 458, 457), (447, 471, 472), (450, 473, 534), (454, 415, 481), (432, 416, 454), (485, 436, 435, 484), (459, 458, 483), (460, 459, 483), (487, 488, 439, 505), (463, 485, 486), (437, 486, 438), (490, 491, 442, 468), (488, 489, 465), (529, 493, 444, 492), (443, 442, 491), (444, 443, 492), (535, 497, 475, 452), (471, 470, 531), (471, 531, 472), (448, 494, 507), (517, 501, 482, 455), (476, 475, 497), (430, 453, 498), (477, 430, 498), (478, 500, 538), (479, 478, 540), (454, 481, 480), (455, 432, 517), (503, 484, 462, 461), (456, 482, 501), (460, 483, 502), (664, 571, 451, 354), (486, 485, 522), (464, 438, 504), (464, 504, 505), (488, 506, 489), (467, 527, 490), (469, 493, 529), (470, 530, 531), (494, 533, 507), (449, 556, 509), (428, 509, 473), (518, 519, 456, 501), (372, 393, 511), (452, 372, 511), (498, 453, 537), (499, 498, 513), (480, 479, 515), (517, 454, 516), (526, 466, 441, 550), (502, 456, 519), (484, 503, 521), (486, 524, 525), (504, 525, 548), (504, 548, 505), (487, 566, 506), (489, 506, 550), (544, 545, 502, 519), (466, 526, 527), (490, 527, 528), (472, 532, 533), (508, 507, 556), (473, 557, 534), (84, 997, 354), (511, 393, 559), (476, 497, 560), (516, 454, 542), (501, 543, 518), (577, 564, 521, 520), (522, 564, 523), (525, 547, 548), (505, 548, 566), (527, 551, 552), (527, 552, 528), (529, 553, 530), (507, 555, 556), (509, 586, 557), (474, 558, 495), (393, 451, 559), (535, 511, 611), (537, 536, 561), (538, 513, 573), (539, 538, 573), (514, 540, 562), (516, 542, 543), (518, 543, 563), (519, 563, 544), (520, 502, 575), (601, 549, 566, 580), (552, 551, 582), (531, 604, 554), (534, 587, 608), (496, 609, 589), (560, 497, 590), (561, 560, 591), (513, 512, 647), (539, 573, 592), (515, 514, 562), (542, 480, 541), (578, 565, 773), (566, 579, 580), (602, 567, 549, 601), (581, 526, 567, 602), (583, 528, 552, 582), (526, 581, 551), (614, 562, 593, 632), (568, 622, 624), (553, 624, 530), (531, 625, 604), (557, 607, 587), (534, 644, 474), (573, 513, 613), (515, 562, 594), (541, 515, 594), (542, 541, 596), (543, 542, 596), (543, 597, 563), (575, 574, 599), (576, 575, 599), (564, 576, 773), (578, 773, 616), (579, 578, 616), (601, 580, 600), (551, 620, 582), (583, 603, 621), (530, 624, 643), (554, 604, 584), (556, 605, 606), (586, 556, 606), (474, 644, 558), (628, 535, 611), (591, 590, 629), (617, 601, 600, 638), (594, 562, 614), (595, 541, 633), (598, 563, 635), (576, 615, 773), (600, 579, 638), (619, 581, 602, 618), (601, 617, 602), (652, 634, 596, 595), (581, 619, 620), (582, 620, 603), (622, 642, 623), (585, 584, 627), (587, 678, 608), (644, 720, 558), (612, 561, 630), (650, 651, 633, 614), (599, 655, 636), (615, 599, 636), (615, 636, 773), (602, 639, 618), (621, 603, 641), (622, 641, 642), (624, 660, 643), (625, 675, 661), (626, 661, 662), (606, 718, 607), (628, 611, 666), (630, 629, 646), (613, 647, 648), (631, 613, 649), (659, 603, 620, 689), (633, 651, 652), (597, 596, 634), (636, 655, 656), (639, 672, 657), (639, 657, 658), (619, 658, 640), (692, 627, 626, 662), (603, 659, 641), (683, 669, 653, 634), (605, 627, 663), (606, 663, 718), (607, 718, 719), (607, 719, 678), (611, 559, 665), (645, 590, 696), (648, 647, 679), (649, 613, 648), (649, 648, 681), (631, 649, 681), (650, 632, 667), (634, 652, 668), (682, 699, 650, 667), (656, 655, 670), (641, 690, 673), (643, 712, 675), (661, 676, 692), (627, 677, 663), (644, 694, 720), (667, 631, 724), (684, 670, 654, 703), (651, 650, 699), (668, 651, 700), (654, 653, 669), (707, 687, 658, 657), (656, 684, 685), (688, 640, 658, 687), (702, 703, 654, 669), (640, 688, 689), (659, 689, 690), (674, 711, 691), (660, 691, 712), (675, 712, 713), (677, 692, 693), (663, 677, 693), (588, 763, 609), (679, 697, 721), (648, 680, 681), (724, 681, 698), (682, 667, 724), (683, 634, 701), (706, 686, 685, 705), (684, 703, 704), (685, 728, 705), (729, 730, 705, 728), (636, 731, 773), (637, 773, 671), (690, 708, 709), (673, 709, 710), (661, 714, 676), (692, 716, 693), (663, 693, 717), (678, 719, 762), (678, 762, 694), (695, 746, 786), (680, 679, 747), (681, 680, 722), (698, 681, 723), (682, 724, 748), (699, 725, 700), (634, 668, 749), (701, 634, 749), (704, 703, 727), (734, 689, 688, 733), (706, 730, 731), (759, 691, 711, 739), (689, 734, 735), (708, 735, 736), (710, 709, 737), (711, 738, 739), (767, 750, 701, 749), (691, 759, 740), (712, 740, 741), (713, 741, 742), (713, 742, 714), (716, 715, 743), (693, 743, 744), (693, 744, 717), (558, 720, 763), (666, 665, 745), (680, 747, 764), (722, 680, 764), (699, 682, 766), (752, 753, 704, 727), (726, 769, 751), (727, 751, 752), (753, 754, 730, 729), (729, 728, 753), (782, 676, 714, 742), (731, 730, 754), (731, 754, 796), (731, 796, 773), (732, 707, 755), (732, 755, 775), (738, 757, 739), (741, 740, 760), (790, 767, 749, 725), (715, 782, 761), (715, 761, 743), (717, 784, 718), (696, 786, 833), (858, 696, 833), (747, 721, 787), (723, 722, 788), (748, 723, 765), (725, 699, 766), (771, 772, 754, 753), (752, 751, 770), (753, 752, 771), (774, 775, 755, 798), (755, 671, 797), (755, 797, 798), (829, 719, 718, 805), (733, 776, 734), (738, 737, 778), (757, 738, 778), (739, 757, 779), (739, 779, 758), (759, 780, 760), (741, 760, 742), (782, 742, 781), (744, 743, 783), (794, 752, 770, 793), (720, 694, 763), (609, 763, 830), (589, 785, 610), (807, 571, 857), (722, 764, 809), (765, 789, 766), (750, 767, 791), (750, 842, 768), (769, 768, 792), (770, 812, 793), (837, 809, 764, 808), (771, 794, 795), (772, 795, 816), (774, 798, 799), (775, 799, 776), (777, 756, 801), (778, 777, 801), (779, 757, 778), (758, 779, 802), (758, 802, 780), (760, 780, 803), (742, 760, 803), (781, 742, 803), (761, 827, 783), (784, 783, 804), (694, 762, 806), (786, 746, 832), (787, 835, 808), (814, 815, 795, 794), (789, 788, 810), (790, 766, 840), (791, 767, 841), (842, 750, 791), (792, 768, 842), (794, 813, 814), (815, 845, 816, 795), (820, 797, 817, 819), (796, 816, 773), (817, 818, 819), (821, 798, 797, 820), (863, 843, 792, 842), (798, 822, 799), (734, 823, 800), (778, 801, 824), (779, 778, 825), (802, 779, 825), (803, 780, 826), (782, 781, 855), (783, 828, 804), (763, 694, 879), (664, 831, 857), (746, 745, 832), (833, 834, 858), (789, 810, 838), (849, 776, 799, 848), (812, 792, 843), (793, 812, 866), (815, 814, 844), (816, 846, 847), (816, 847, 773), (817, 872, 818), (820, 819, 818), (851, 852, 825, 778), (776, 849, 823), (852, 853, 802, 825), (865, 843, 863, 864), (826, 802, 853), (781, 803, 854), (828, 827, 957), (805, 784, 856), (806, 829, 931), (830, 763, 879), (832, 745, 880), (808, 883, 837), (810, 901, 838), (840, 839, 859), (841, 840, 860), (842, 791, 862), (867, 868, 793, 866), (868, 869, 813, 793), (870, 871, 845, 815), (844, 813, 869), (874, 820, 818, 873), (846, 845, 871), (818, 872, 873), (874, 875, 821, 820), (875, 876, 822, 821), (913, 823, 849, 892), (822, 876, 848), (887, 869, 868, 867), (800, 823, 913), (851, 824, 850), (826, 853, 877), (803, 895, 854), (804, 915, 856), (829, 805, 878), (931, 829, 878), (833, 898, 834), (858, 881, 882), (835, 882, 836), (837, 883, 900), (838, 902, 884), (859, 838, 884), (861, 841, 885), (863, 862, 886), (863, 886, 864), (867, 866, 865), (888, 847, 846, 871), (844, 869, 870), (871, 870, 888), (894, 914, 853, 852), (873, 872, 889), (874, 873, 890), (848, 891, 892), (850, 800, 893), (852, 851, 894), (903, 940, 860, 859), (877, 853, 914), (957, 827, 896), (785, 609, 1045), (942, 841, 861, 885), (885, 860, 940), (904, 905, 865, 864), (841, 942, 862), (905, 906, 867, 865), (907, 887, 867, 906), (909, 870, 869, 908), (887, 907, 920), (887, 920, 908), (911, 875, 874, 923), (870, 909, 888), (847, 888, 921), (773, 921, 872), (889, 872, 910), (917, 902, 901, 961), (875, 911, 876), (893, 913, 926), (851, 850, 927), (894, 851, 927), (895, 877, 914), (854, 895, 929), (896, 855, 930), (856, 897, 878), (878, 916, 931), (883, 936, 899), (919, 906, 905, 945), (884, 917, 903), (885, 941, 942), (862, 943, 918), (886, 918, 904), (924, 925, 891, 876), (907, 906, 919), (908, 920, 909), (888, 947, 921), (890, 889, 922), (954, 914, 894, 927), (891, 925, 912), (893, 926, 953), (936, 836, 882, 935), (895, 914, 929), (878, 958, 916), (879, 806, 932), (879, 932, 975), (879, 975, 830), (857, 959, 933), (832, 976, 898), (881, 834, 960), (939, 940, 903, 938), (901, 979, 961), (949, 950, 911, 923), (945, 905, 944), (907, 919, 946), (909, 983, 947), (910, 872, 948), (922, 910, 948), (923, 922, 949), (963, 904, 918, 962), (925, 924, 950), (913, 951, 989), (913, 989, 952), (995, 896, 956), (897, 915, 996), (857, 1046, 959), (900, 978, 979), (940, 980, 941), (941, 981, 942), (967, 968, 922, 948), (904, 963, 944), (947, 983, 966), (969, 949, 922, 968), (970, 971, 951, 925), (950, 949, 969), (950, 969, 970), (938, 917, 961, 979), (951, 988, 989), (926, 972, 991), (955, 928, 973), (930, 992, 993), (830, 975, 1019), (934, 960, 935), (937, 999, 1000), (1003, 962, 942, 981), (939, 1002, 980), (941, 980, 981), (986, 970, 969, 985), (944, 982, 964), (946, 945, 1005), (969, 968, 984), (1007, 965, 946, 1006), (971, 970, 986), (952, 989, 990), (952, 990, 972), (931, 916, 1018), (932, 931, 1018), (976, 933, 1090), (936, 998, 1023), (979, 1001, 1049), (938, 1049, 1002), (981, 980, 1003), (962, 1003, 1004), (962, 1004, 963), (1008, 1009, 966, 983), (965, 1007, 983), (1015, 1016, 992, 973), (966, 1009, 921), (986, 985, 1010), (971, 1011, 987), (989, 1038, 990), (972, 990, 1012), (973, 1014, 1015), (994, 1017, 995, 956), (993, 992, 1016), (994, 993, 1016), (1028, 1005, 982, 1027), (996, 957, 1060), (916, 958, 1043), (831, 1020, 1046), (976, 1090, 1064), (935, 1022, 998), (978, 1048, 1001), (980, 1025, 1050), (980, 1050, 1003), (1004, 1003, 1026), (1053, 1008, 983, 1052), (1005, 1028, 1006), (1031, 967, 921, 1030), (1008, 1053, 1009), (921, 1029, 1073), (1032, 1033, 967, 1031), (1037, 988, 987, 1036), (1010, 984, 1034), (1011, 986, 1035), (1040, 1013, 1012, 1039), (988, 1037, 1038), (990, 1038, 1057), (1012, 1057, 1039), (1066, 1049, 1024, 1065), (1013, 1040, 1014), (1015, 1014, 1082), (994, 1016, 1058), (1017, 994, 1041), (1060, 995, 1017), (974, 996, 1042), (975, 932, 1088), (1019, 975, 1088), (977, 1064, 1021), (1022, 1105, 998), (1000, 999, 1048), (1001, 1048, 1024), (1025, 1049, 1050), (1003, 1068, 1026), (1027, 1004, 1069), (1028, 1051, 1006), (1007, 1006, 1052), (1009, 1053, 1029), (1030, 921, 1054), (1034, 1033, 1055), (1035, 1010, 1056), (1011, 1035, 1056), (1016, 1015, 1083), (1042, 1060, 1103), (1018, 1043, 1087), (1023, 1106, 1107), (999, 1107, 1091), (999, 1091, 1048), (1079, 1036, 1011, 1078), (1050, 1067, 1068), (1006, 1094, 1052), (1029, 1072, 1073), (921, 1073, 1074), (1031, 1030, 1075), (1032, 1031, 1075), (1034, 1077, 1056), (1011, 1056, 1078), (1079, 1080, 1038, 1037), (1037, 1036, 1079), (1081, 1101, 1039, 1057), (1057, 1038, 1080), (1084, 1085, 1059, 1058), (1058, 1016, 1102), (1085, 1125, 1017, 1041), (1041, 1059, 1085), (1125, 1086, 1060, 1017), (1096, 1073, 1072, 1095), (1103, 1060, 1086), (998, 1105, 1106), (1048, 1091, 1092), (1048, 1092, 1065), (1049, 1066, 1067), (1026, 1068, 1069), (1070, 1110, 1051), (1052, 1094, 1071), (1053, 1114, 1072), (1097, 1098, 1075, 1054), (1108, 1069, 1068, 1132), (1055, 1032, 1099), (1078, 1056, 1077), (1080, 1079, 1100), (1082, 1039, 1102), (1083, 1082, 1102), (1084, 1058, 1124), (1109, 1093, 1069, 1108), (1119, 1141, 1100, 1078), (1051, 1111, 1112), (1094, 1112, 1113), (1072, 1114, 1095), (1073, 1115, 1074), (1075, 1117, 1099), (1076, 1055, 1118), (1077, 1076, 1118), (1136, 1137, 1097, 1116), (1100, 1141, 1120), (1080, 1100, 1120), (1081, 1080, 1121), (1101, 1081, 1121), (1102, 1101, 1122), (1084, 1124, 1144), (1146, 1103, 1126), (1087, 1062, 1127), (1019, 1088, 1206), (1046, 1020, 1284), (1046, 1284, 1129), (1104, 1147, 1168), (1104, 1148, 1105), (1106, 1149, 1107), (1107, 1150, 1091), (1066, 1151, 1130), (1132, 1130, 1131), (1111, 1154, 1112), (1071, 1135, 1114), (1190, 1108, 1132, 1152), (1098, 1097, 1137), (1117, 1098, 1137), (1118, 1099, 1138), (1077, 1118, 1138), (1119, 1077, 1139), (1120, 1141, 1142), (1121, 1120, 1142), (1085, 1084, 1164), (1125, 1085, 1164), (1126, 1086, 1145), (1128, 1087, 1205), (1019, 1206, 1166), (1044, 1019, 1166), (1250, 1044, 1224), (1090, 1167, 1147), (1107, 1149, 1150), (1091, 1150, 1170), (1091, 1170, 1092), (1130, 1187, 1131), (1172, 1109, 1108, 1190), (1153, 1154, 1110, 1133), (1133, 1109, 1172), (1174, 1134, 1154, 1173), (1112, 1154, 1134), (1113, 1155, 1135), (1114, 1156, 1175), (1114, 1175, 1095), (1115, 1096, 1157), (1138, 1117, 1159), (1139, 1077, 1160), (1140, 1119, 1161), (1141, 1140, 1142), (1144, 1123, 1182), (1084, 1144, 1163), (1125, 1164, 1165), (1145, 1125, 1165), (1146, 1126, 1183), (1089, 1045, 1283), (1047, 1184, 1167), (1066, 1171, 1151), (1131, 1187, 1152), (1152, 1189, 1190), (1133, 1172, 1191), (1133, 1191, 1153), (1214, 1074, 1115, 1176), (1134, 1174, 1155), (1157, 1095, 1175), (1177, 1178, 1137, 1136), (1186, 1171, 1092, 1229), (1159, 1137, 1178), (1160, 1138, 1179), (1161, 1139, 1160), (1142, 1180, 1162), (1121, 1181, 1143), (1182, 1122, 1203), (1165, 1164, 1204), (1147, 1225, 1168), (1150, 1228, 1170), (1193, 1194, 1175, 1156), (1130, 1207, 1187), (1152, 1187, 1188), (1152, 1188, 1189), (1172, 1190, 1209), (1191, 1172, 1209), (1153, 1191, 1173), (1174, 1192, 1155), (1195, 1196, 1158, 1074), (1199, 1200, 1180, 1161), (1136, 1158, 1196), (1177, 1136, 1196), (1179, 1159, 1197), (1212, 1157, 1194, 1236), (1162, 1180, 1200), (1181, 1162, 1200), (1143, 1201, 1202), (1163, 1220, 1204), (1145, 1165, 1249), (1129, 1284, 1184), (1168, 1225, 1185), (1148, 1227, 1169), (1151, 1186, 1207), (1187, 1207, 1231), (1187, 1231, 1188), (1191, 1209, 1210), (1173, 1210, 1192), (1135, 1211, 1193), (1194, 1193, 1236), (1234, 1210, 1209, 1233), (1157, 1212, 1213), (1176, 1213, 1214), (1177, 1196, 1215), (1178, 1177, 1215), (1197, 1159, 1216), (1198, 1179, 1197), (1199, 1263, 1217), (1200, 1217, 1218), (1181, 1200, 1219), (1201, 1181, 1219), (1204, 1220, 1221), (1205, 1183, 1223), (1185, 1226, 1227), (1169, 1227, 1228), (1170, 1228, 1253), (1188, 1231, 1232), (1189, 1232, 1208), (1262, 1215, 1196, 1238), (1193, 1235, 1236), (1195, 1214, 1237), (1196, 1195, 1238), (1271, 1239, 1216, 1178), (1178, 1215, 1271), (1239, 1240, 1197, 1216), (1244, 1245, 1201, 1219), (1198, 1197, 1241), (1217, 1263, 1242), (1218, 1217, 1243), (1259, 1211, 1192, 1269), (1202, 1201, 1246), (1202, 1246, 1247), (1220, 1247, 1278), (1220, 1278, 1248), (1222, 1204, 1221), (1223, 1249, 1279), (1205, 1223, 1280), (1228, 1252, 1287), (1228, 1287, 1253), (1186, 1254, 1255), (1186, 1255, 1230), (1208, 1257, 1233), (1234, 1258, 1269), (1305, 1252, 1227, 1285), (1211, 1259, 1235), (1213, 1212, 1260), (1237, 1213, 1260), (1238, 1237, 1261), (1242, 1263, 1264), (1249, 1222, 1313), (997, 1063, 1020), (1230, 1288, 1266), (1230, 1266, 1256), (1233, 1267, 1268), (1233, 1268, 1234), (1236, 1290, 1212), (1239, 1271, 1272), (1240, 1239, 1273), (1241, 1240, 1273), (1264, 1263, 1310), (1244, 1218, 1299), (1245, 1244, 1276), (1247, 1246, 1277), (1221, 1278, 1301), (1222, 1221, 1302), (1251, 1225, 1304), (1254, 1186, 1229, 1319), (1253, 1287, 1319), (1292, 1293, 1270, 1260), (1255, 1254, 1288), (1256, 1306, 1257), (1234, 1307, 1258), (1258, 1308, 1269), (1212, 1290, 1291), (1297, 1298, 1274, 1264), (1261, 1270, 1293), (1271, 1261, 1294), (1272, 1271, 1295), (1273, 1272, 1296), (1264, 1310, 1297), (1335, 1306, 1256, 1334), (1275, 1274, 1298), (1245, 1276, 1300), (1277, 1245, 1300), (1278, 1277, 1311), (1279, 1313, 1314), (1166, 1303, 1330), (1282, 1166, 1373), (1265, 1316, 1225), (1226, 1304, 1285), (1252, 1305, 1286), (1266, 1288, 1334), (1257, 1306, 1321), (1267, 1321, 1307), (1258, 1307, 1308), (1269, 1308, 1259), (1235, 1324, 1289), (1292, 1309, 1293), (1298, 1297, 1327), (1299, 1298, 1342), (1276, 1299, 1357), (1280, 1328, 1315), (1303, 1280, 1329), (1283, 1250, 1362), (1284, 1331, 1184), (1265, 1184, 1316), (1285, 1317, 1305), (1254, 1319, 1333), (1366, 1323, 1322, 1348), (1307, 1322, 1323), (1289, 1337, 1338), (1290, 1338, 1325), (1291, 1325, 1309), (1294, 1293, 1309), (1272, 1295, 1326), (1296, 1272, 1326), (1310, 1296, 1341), (1311, 1300, 1370), (1313, 1302, 1343), (1314, 1313, 1344), (1250, 1282, 1362), (1020, 1063, 1405), (1225, 1332, 1304), (1306, 1335, 1320), (1321, 1320, 1322), (1294, 1309, 1339), (1326, 1294, 1339), (1327, 1341, 1354), (1311, 1370, 1358), (1312, 1311, 1358), (1301, 1312, 1359), (1302, 1301, 1359), (1314, 1344, 1361), (1328, 1314, 1361), (1184, 1393, 1316), (1286, 1363, 1318), (1319, 1384, 1346), (1333, 1346, 1347), (1334, 1365, 1335), (1320, 1335, 1348), (1350, 1308, 1336, 1349), (1352, 1353, 1339, 1309), (1324, 1350, 1337), (1337, 1367, 1338), (1383, 1304, 1332, 1382), (1340, 1339, 1353), (1342, 1327, 1356), (1343, 1302, 1360), (1328, 1361, 1380), (1330, 1329, 1372), (1331, 1374, 1414), (1184, 1414, 1393), (1286, 1345, 1363), (1347, 1346, 1364), (1347, 1364, 1365), (1335, 1365, 1348), (1336, 1366, 1349), (1338, 1367, 1351), (1352, 1325, 1368), (1355, 1354, 1369), (1357, 1356, 1377), (1315, 1328, 1371), (1329, 1315, 1372), (1316, 1393, 1382), (1402, 1411, 1359, 1358), (1345, 1394, 1363), (1384, 1395, 1346), (1346, 1385, 1364), (1348, 1398, 1366), (1367, 1399, 1375), (1354, 1340, 1376), (1369, 1354, 1376), (1358, 1370, 1402), (1397, 1348, 1365, 1396), (1360, 1359, 1378), (1344, 1360, 1379), (1361, 1344, 1379), (1346, 1395, 1385), (1364, 1385, 1386), (1365, 1386, 1396), (1463, 1406, 1395, 1428), (1348, 1397, 1398), (1351, 1400, 1368), (1369, 1376, 1389), (1355, 1369, 1390), (1283, 1362, 1424), (1345, 1383, 1394), (1384, 1417, 1395), (1388, 1352, 1401), (1389, 1388, 1401), (1390, 1369, 1409), (1379, 1360, 1403), (1380, 1379, 1404), (1398, 1407, 1430), (1349, 1430, 1419), (1402, 1391, 1410), (1404, 1379, 1435), (1383, 1426, 1415), (1394, 1415, 1416), (1387, 1400, 1420), (1389, 1401, 1422), (1409, 1389, 1433), (1391, 1390, 1459), (1410, 1391, 1443), (1411, 1402, 1410), (1378, 1411, 1449), (1403, 1378, 1434), (1362, 1373, 1423), (1416, 1427, 1417), (1472, 1458, 1441, 1440), (1396, 1436, 1407), (1407, 1437, 1438), (1419, 1431, 1439), (1419, 1439, 1408), (1400, 1440, 1441), (1400, 1441, 1420), (1421, 1420, 1432), (1390, 1409, 1433), (1410, 1443, 1465), (1404, 1435, 1444), (1412, 1392, 1446), (1407, 1436, 1437), (1430, 1438, 1431), (1432, 1441, 1458), (1422, 1421, 1442), (1433, 1422, 1442), (1435, 1403, 1444), (1412, 1446, 1450), (1381, 1412, 1450), (1427, 1415, 1454), (1417, 1454, 1428), (1429, 1464, 1447), (1431, 1438, 1448), (1431, 1448, 1439), (1403, 1434, 1460), (1445, 1444, 1462), (1374, 1405, 1468), (1414, 1468, 1451), (1425, 1451, 1452), (1415, 1452, 1453), (1428, 1454, 1455), (1428, 1455, 1463), (1436, 1478, 1456), (1439, 1471, 1457), (1501, 1485, 1494, 1521), (1442, 1432, 1458), (1433, 1442, 1459), (1449, 1465, 1474), (1444, 1403, 1461), (1450, 1446, 1475), (1362, 1423, 1530), (1451, 1468, 1493), (1447, 1464, 1478), (1438, 1470, 1448), (1442, 1458, 1473), (1459, 1442, 1473), (1443, 1459, 1481), (1450, 1475, 1492), (1423, 1450, 1499), (1454, 1476, 1455), (1455, 1477, 1463), (1457, 1471, 1472), (1460, 1449, 1504), (1467, 1461, 1491), (1468, 1517, 1493), (1455, 1476, 1484), (1463, 1477, 1494), (1464, 1494, 1485), (1459, 1473, 1488), (1424, 1362, 1530), (1468, 1516, 1517), (1478, 1495, 1479), (1482, 1481, 1490), (1451, 1493, 1500), (1479, 1495, 1496), (1479, 1496, 1486), (1487, 1472, 1502), (1473, 1487, 1506), (1473, 1506, 1488), (1481, 1489, 1498), (1490, 1481, 1498), (1491, 1461, 1515), (1483, 1491, 1513), (1545, 1500, 1493, 1517), (1486, 1505, 1497), (1490, 1498, 1503), (1474, 1482, 1512), (1476, 1518, 1508), (1484, 1508, 1521), (1497, 1505, 1502), (1488, 1511, 1489), (1503, 1498, 1507), (1511, 1488, 1506, 1523), (1500, 1545, 1526), (1521, 1508, 1520), (1495, 1501, 1509), (1506, 1502, 1510), (1506, 1510, 1523), (1557, 1541, 1545, 1555), (1498, 1489, 1511), (1498, 1511, 1533), (1507, 1498, 1533), (1503, 1507, 1514), (1504, 1512, 1525), (1492, 1513, 1529), (1512, 1514, 1524), (1510, 1505, 1527), (1510, 1527, 1523), (1513, 1536, 1540), (1405, 1063, 1516), (1517, 1516, 1545), (1523, 1538, 1511), (1526, 1545, 1541), (1520, 1519, 1547), (1501, 1537, 1522), (1523, 1528, 1538), (1529, 1540, 1550), (1499, 1550, 1554), (1424, 1554, 1558), (1522, 1537, 1531), (1532, 1542, 1543), (1527, 1544, 1528), (1524, 1533, 1539), (1534, 1524, 1539), (1519, 1541, 1546), (1527, 1543, 1544), (1540, 1549, 1556), (1531, 1551, 1542), (1534, 1539, 1548), (1535, 1534, 1548), (1547, 1546, 1551), (1543, 1552, 1544), (1550, 1556, 1563), (1516, 1063, 1555), (1566, 1567, 1564, 1563), (1549, 1548, 1562), (1551, 1546, 1559), (1552, 1559, 1560), (1548, 1553, 1562), (1554, 1567, 1558), (1546, 1557, 1559), (1553, 1560, 1562), (1557, 1555, 1565), (1562, 1560, 1561), (1559, 1565, 1561), (1562, 1561, 1566), (1563, 1562, 1566), (1565, 1555, 1570), (1561, 1565, 1568), (1567, 1566, 1569), (1567, 1569, 1413)])
me_landscape.use_remesh_fix_poles = True
me_landscape.use_remesh_preserve_attributes = False
me_landscape.use_mirror_vertex_groups = False
me_landscape.update()

# ---- objects
ob_landscape = bpy.data.objects.new('Landscape', me_landscape)

# ---- transforms, parenting, visibility, modifiers, constraints
ob_landscape.location = (0.0, 0.0, 0.0)
ob_landscape.scale = (302.7, 302.7, 302.7)
ob_landscape.lineart.crease_threshold = 0.0

# ---- collection membership
col_collection.objects.link(ob_landscape)

# ---- scene / render settings (as saved in the file)
scene.frame_start = 1; scene.frame_end = 250; scene.frame_set(1)
scene.render.engine = 'BLENDER_EEVEE_NEXT'
scene.cycles.use_denoising = False
scene.cycles.samples = 128
scene.cycles.sampling_pattern = 'TABULATED_SOBOL'
scene.cycles.use_adaptive_sampling = False
scene.cycles.use_light_tree = False
scene.view_settings.view_transform = 'Filmic'
bpy.context.view_layer.update()

# ---- added for rendering (the .blend has no active camera and no usable light): camera, sun
cam_auto = bpy.data.cameras.new('AutoCamera')
cam_auto.lens = 50.0
cam_auto.sensor_width = 36.0
cam_auto.clip_end = 14747.3
ob_auto_camera = bpy.data.objects.new('AutoCamera', cam_auto)
scene.collection.objects.link(ob_auto_camera)
ob_auto_camera.location = (840.302, -1008.36, 823.646)
ob_auto_camera.rotation_euler = (1.09748, -7.21219e-08, 0.694738)
scene.camera = ob_auto_camera
light_auto_sun = bpy.data.lights.new('AutoSun', 'SUN')
light_auto_sun.energy = 3.0
light_auto_sun.angle = 0.0523599
ob_auto_sun = bpy.data.objects.new('AutoSun', light_auto_sun)
scene.collection.objects.link(ob_auto_sun)
ob_auto_sun.rotation_euler = (0.872665, 0.174533, 0.523599)
bpy.context.view_layer.update()
